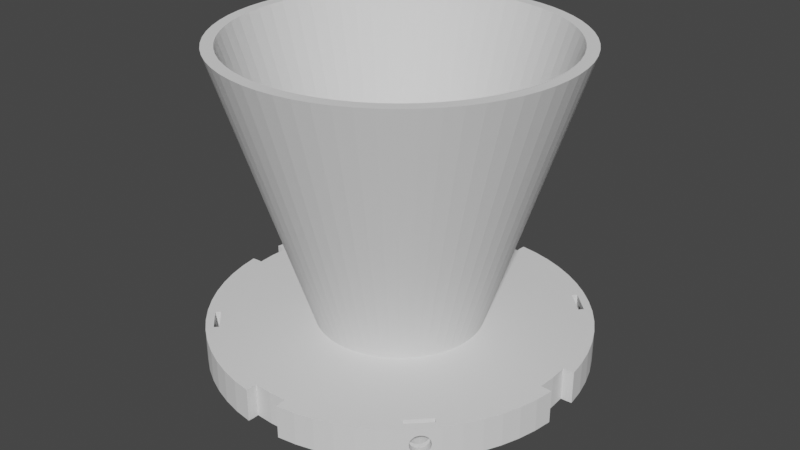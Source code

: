 # Source: ParachuteHolder.blend  (saved by Blender 2.92.15; exported with 4.5.12 LTS)
import bpy
from mathutils import Matrix  # noqa: F401  (used for matrix-valued properties, if any)

bpy.ops.wm.read_factory_settings(use_empty=True)
scene = bpy.context.scene
scene.name = 'Scene'

# ---- collections
col_collection = bpy.data.collections.new('Collection'); scene.collection.children.link(col_collection)

# ---- world
world_world = bpy.data.worlds.new('World'); scene.world = world_world
world_world.use_nodes = True; world_world.node_tree.nodes.clear()
_N = world_world.node_tree.nodes; _L = world_world.node_tree.links
n0 = _N.new('ShaderNodeOutputWorld'); n0.name = 'World Output'; n0.location = (300, 300)
n1 = _N.new('ShaderNodeBackground'); n1.name = 'Background'; n1.location = (10, 300)
n1.inputs[0].default_value = (0.05088, 0.05088, 0.05088, 1.0)
_L.new(n1.outputs[0], n0.inputs[0])
n0.is_active_output = True
world_world.color = (0.05088, 0.05088, 0.05088)
world_world.use_sun_shadow = False
world_world.sun_shadow_jitter_overblur = 0.0

# ---- meshes
me_circle_005 = bpy.data.meshes.new('Circle.005')
me_circle_005.from_pydata([(0.5251, 0.5979, 0.0), (0.5258, 0.5972, -0.3414), (0.5279, 0.5952, -0.6697), (0.5313, 0.5918, -0.9722), (0.5358, 0.5873, -1.237), (0.5413, 0.5817, -1.455), (0.5476, 0.5755, -1.617), (0.5544, 0.5686, -1.716), (0.5615, 0.5615, -1.75), (0.5686, 0.5544, -1.716), (0.5755, 0.5476, -1.617), (0.5817, 0.5413, -1.455), (0.5873, 0.5358, -1.237), (0.5918, 0.5313, -0.9722), (0.5952, 0.5279, -0.6697), (0.5972, 0.5258, -0.3414), (0.5979, 0.5251, 5.702e-07), (0.5972, 0.5258, 0.3414), (0.5952, 0.5279, 0.6697), (0.5918, 0.5313, 0.9722), (0.5873, 0.5358, 1.237), (0.5817, 0.5413, 1.455), (0.5755, 0.5476, 1.617), (0.5686, 0.5544, 1.716), (0.5615, 0.5615, 1.75), (0.5544, 0.5686, 1.716), (0.5476, 0.5755, 1.617), (0.5413, 0.5817, 1.455), (0.5358, 0.5873, 1.237), (0.5313, 0.5918, 0.9722), (0.5279, 0.5952, 0.6697), (0.5258, 0.5972, 0.3414), (-0.5979, -0.5251, 0.0), (-0.5972, -0.5258, -0.3414), (-0.5952, -0.5279, -0.6697), (-0.5918, -0.5313, -0.9722), (-0.5873, -0.5358, -1.237), (-0.5817, -0.5413, -1.455), (-0.5755, -0.5476, -1.617), (-0.5686, -0.5544, -1.716), (-0.5615, -0.5615, -1.75), (-0.5544, -0.5686, -1.716), (-0.5476, -0.5755, -1.617), (-0.5413, -0.5817, -1.455), (-0.5358, -0.5873, -1.237), (-0.5313, -0.5918, -0.9722), (-0.5279, -0.5952, -0.6697), (-0.5258, -0.5972, -0.3414), (-0.5251, -0.5979, 5.702e-07), (-0.5258, -0.5972, 0.3414), (-0.5279, -0.5952, 0.6697), (-0.5313, -0.5918, 0.9722), (-0.5358, -0.5873, 1.237), (-0.5413, -0.5817, 1.455), (-0.5476, -0.5755, 1.617), (-0.5544, -0.5686, 1.716), (-0.5615, -0.5615, 1.75), (-0.5686, -0.5544, 1.716), (-0.5755, -0.5476, 1.617), (-0.5817, -0.5413, 1.455), (-0.5873, -0.5358, 1.237), (-0.5918, -0.5313, 0.9722), (-0.5952, -0.5279, 0.6697), (-0.5972, -0.5258, 0.3414), (0.5979, -0.5251, 0.0), (0.5972, -0.5258, -0.3414), (0.5952, -0.5279, -0.6697), (0.5918, -0.5313, -0.9722), (0.5873, -0.5358, -1.237), (0.5817, -0.5413, -1.455), (0.5755, -0.5476, -1.617), (0.5686, -0.5544, -1.716), (0.5615, -0.5615, -1.75), (0.5544, -0.5686, -1.716), (0.5476, -0.5755, -1.617), (0.5413, -0.5817, -1.455), (0.5358, -0.5873, -1.237), (0.5313, -0.5918, -0.9722), (0.5279, -0.5952, -0.6697), (0.5258, -0.5972, -0.3414), (0.5251, -0.5979, 5.702e-07), (0.5258, -0.5972, 0.3414), (0.5279, -0.5952, 0.6697), (0.5313, -0.5918, 0.9722), (0.5358, -0.5873, 1.237), (0.5413, -0.5817, 1.455), (0.5476, -0.5755, 1.617), (0.5544, -0.5686, 1.716), (0.5615, -0.5615, 1.75), (0.5686, -0.5544, 1.716), (0.5755, -0.5476, 1.617), (0.5817, -0.5413, 1.455), (0.5873, -0.5358, 1.237), (0.5918, -0.5313, 0.9722), (0.5952, -0.5279, 0.6697), (0.5972, -0.5258, 0.3414), (-0.5251, 0.5979, 0.0), (-0.5258, 0.5972, -0.3414), (-0.5279, 0.5952, -0.6697), (-0.5313, 0.5918, -0.9722), (-0.5358, 0.5873, -1.237), (-0.5413, 0.5817, -1.455), (-0.5476, 0.5755, -1.617), (-0.5544, 0.5686, -1.716), (-0.5615, 0.5615, -1.75), (-0.5686, 0.5544, -1.716), (-0.5755, 0.5476, -1.617), (-0.5817, 0.5413, -1.455), (-0.5873, 0.5358, -1.237), (-0.5918, 0.5313, -0.9722), (-0.5952, 0.5279, -0.6697), (-0.5972, 0.5258, -0.3414), (-0.5979, 0.5251, 5.702e-07), (-0.5972, 0.5258, 0.3414), (-0.5952, 0.5279, 0.6697), (-0.5918, 0.5313, 0.9722), (-0.5873, 0.5358, 1.237), (-0.5817, 0.5413, 1.455), (-0.5755, 0.5476, 1.617), (-0.5686, 0.5544, 1.716), (-0.5615, 0.5615, 1.75), (-0.5544, 0.5686, 1.716), (-0.5476, 0.5755, 1.617), (-0.5413, 0.5817, 1.455), (-0.5358, 0.5873, 1.237), (-0.5313, 0.5918, 0.9722), (-0.5279, 0.5952, 0.6697), (-0.5258, 0.5972, 0.3414), (-0.09802, 0.9952, -3.0), (-0.1951, 0.9808, -3.0), (-0.2903, 0.9569, -3.0), (-0.3827, 0.9239, -3.0), (-0.4714, 0.8819, -3.0), (-0.5556, 0.8315, -3.0), (-0.6344, 0.773, -3.0), (-0.7071, 0.7071, -3.0), (-0.773, 0.6344, -3.0), (-0.8315, 0.5556, -3.0), (-0.8819, 0.4714, -3.0), (-0.9239, 0.3827, -3.0), (-0.9569, 0.2903, -3.0), (-0.9808, 0.1951, -3.0), (-0.9952, -0.09802, -3.0), (-0.9808, -0.1951, -3.0), (-0.9569, -0.2903, -3.0), (-0.9239, -0.3827, -3.0), (-0.8819, -0.4714, -3.0), (-0.8315, -0.5556, -3.0), (-0.773, -0.6344, -3.0), (-0.7071, -0.7071, -3.0), (-0.6344, -0.773, -3.0), (-0.5556, -0.8315, -3.0), (-0.4714, -0.8819, -3.0), (-0.3827, -0.9239, -3.0), (-0.2903, -0.9569, -3.0), (-0.1951, -0.9808, -3.0), (0.1951, -0.9808, -3.0), (0.2903, -0.9569, -3.0), (0.3827, -0.9239, -3.0), (0.4714, -0.8819, -3.0), (0.5556, -0.8315, -3.0), (0.6344, -0.773, -3.0), (0.7071, -0.7071, -3.0), (0.773, -0.6344, -3.0), (0.8315, -0.5556, -3.0), (0.8819, -0.4714, -3.0), (0.9239, -0.3827, -3.0), (0.9569, -0.2903, -3.0), (0.9808, -0.1951, -3.0), (0.9952, -0.09802, -3.0), (0.9808, 0.1951, -3.0), (0.9569, 0.2903, -3.0), (0.9239, 0.3827, -3.0), (0.8819, 0.4714, -3.0), (0.8315, 0.5556, -3.0), (0.773, 0.6344, -3.0), (0.7071, 0.7071, -3.0), (0.6344, 0.773, -3.0), (0.5556, 0.8315, -3.0), (0.4714, 0.8819, -3.0), (0.3827, 0.9239, -3.0), (0.2903, 0.9569, -3.0), (0.1951, 0.9808, -3.0), (0.09802, 0.9952, -3.0), (-0.09802, 0.9952, 3.0), (-0.1951, 0.9808, 3.0), (-0.2903, 0.9569, 3.0), (-0.3827, 0.9239, 3.0), (-0.4714, 0.8819, 3.0), (-0.5556, 0.8315, 3.0), (-0.6344, 0.773, 3.0), (-0.7071, 0.7071, 3.0), (-0.773, 0.6344, 3.0), (-0.8315, 0.5556, 3.0), (-0.8819, 0.4714, 3.0), (-0.9239, 0.3827, 3.0), (-0.9569, 0.2903, 3.0), (-0.9808, 0.1951, 3.0), (-0.9952, -0.09802, 3.0), (-0.9808, -0.1951, 3.0), (-0.9569, -0.2903, 3.0), (-0.9239, -0.3827, 3.0), (-0.8819, -0.4714, 3.0), (-0.8315, -0.5556, 3.0), (-0.773, -0.6344, 3.0), (-0.7071, -0.7071, 3.0), (-0.6344, -0.773, 3.0), (-0.5556, -0.8315, 3.0), (-0.4714, -0.8819, 3.0), (-0.3827, -0.9239, 3.0), (-0.2903, -0.9569, 3.0), (-0.1951, -0.9808, 3.0), (0.1951, -0.9808, 3.0), (0.2903, -0.9569, 3.0), (0.3827, -0.9239, 3.0), (0.4714, -0.8819, 3.0), (0.5556, -0.8315, 3.0), (0.6344, -0.773, 3.0), (0.7071, -0.7071, 3.0), (0.773, -0.6344, 3.0), (0.8315, -0.5556, 3.0), (0.8819, -0.4714, 3.0), (0.9239, -0.3827, 3.0), (0.9569, -0.2903, 3.0), (0.9808, -0.1951, 3.0), (0.9952, -0.09802, 3.0), (0.9808, 0.1951, 3.0), (0.9569, 0.2903, 3.0), (0.9239, 0.3827, 3.0), (0.8819, 0.4714, 3.0), (0.8315, 0.5556, 3.0), (0.773, 0.6344, 3.0), (0.7071, 0.7071, 3.0), (0.6344, 0.773, 3.0), (0.5556, 0.8315, 3.0), (0.4714, 0.8819, 3.0), (0.3827, 0.9239, 3.0), (0.2903, 0.9569, 3.0), (0.1951, 0.9808, 3.0), (0.09802, 0.9952, 3.0), (-0.6689, 0.7417, 0.0), (-0.7359, 0.6754, 0.9722), (-0.6697, 0.741, -0.3414), (-0.7316, 0.6801, 1.237), (-0.6718, 0.7391, -0.6697), (-0.7263, 0.6859, 1.455), (-0.6754, 0.7359, -0.9722), (-0.7204, 0.6925, 1.617), (-0.6801, 0.7316, -1.237), (-0.7139, 0.6997, 1.716), (-0.6859, 0.7263, -1.455), (-0.7071, 0.7071, 1.75), (-0.7071, 0.7071, 1.75), (-0.6925, 0.7204, -1.617), (-0.6997, 0.7139, 1.716), (-0.6997, 0.7139, -1.716), (-0.6925, 0.7204, 1.617), (-0.7071, 0.7071, -1.75), (-0.6859, 0.7263, 1.455), (-0.7071, 0.7071, -1.75), (-0.7139, 0.6997, -1.716), (-0.6801, 0.7316, 1.237), (-0.7204, 0.6925, -1.617), (-0.6754, 0.7359, 0.9722), (-0.7263, 0.6859, -1.455), (-0.6718, 0.7391, 0.6697), (-0.7316, 0.6801, -1.237), (-0.6697, 0.741, 0.3414), (-0.7359, 0.6754, -0.9722), (-0.7391, 0.6718, -0.6697), (-0.741, 0.6697, -0.3414), (-0.7417, 0.6689, 5.702e-07), (-0.741, 0.6697, 0.3414), (-0.7391, 0.6718, 0.6697), (0.6754, -0.7359, 0.9722), (0.7417, -0.6689, 0.0), (0.6801, -0.7316, 1.237), (0.741, -0.6697, -0.3414), (0.6859, -0.7263, 1.455), (0.7391, -0.6718, -0.6697), (0.7359, -0.6754, -0.9722), (0.6925, -0.7203, 1.617), (0.6997, -0.7139, 1.716), (0.7316, -0.6801, -1.237), (0.7071, -0.7071, 1.75), (0.7263, -0.6859, -1.455), (0.7071, -0.7071, 1.75), (0.7204, -0.6925, -1.617), (0.7139, -0.6997, 1.716), (0.7139, -0.6997, -1.716), (0.7204, -0.6925, 1.617), (0.7071, -0.7071, -1.75), (0.7071, -0.7071, -1.75), (0.7263, -0.6859, 1.455), (0.6997, -0.7139, -1.716), (0.7316, -0.6801, 1.237), (0.6925, -0.7203, -1.617), (0.7359, -0.6754, 0.9722), (0.6859, -0.7263, -1.455), (0.7391, -0.6718, 0.6697), (0.6801, -0.7316, -1.237), (0.741, -0.6697, 0.3414), (0.6754, -0.7359, -0.9722), (0.6718, -0.7391, -0.6697), (0.6697, -0.741, -0.3414), (0.6689, -0.7417, 5.702e-07), (0.6697, -0.741, 0.3414), (0.6718, -0.7391, 0.6697), (-0.7417, -0.6689, 0.0), (-0.6754, -0.7359, 0.9722), (-0.741, -0.6697, -0.3414), (-0.6801, -0.7316, 1.237), (-0.7391, -0.6718, -0.6697), (-0.6859, -0.7263, 1.455), (-0.7359, -0.6754, -0.9722), (-0.6925, -0.7204, 1.617), (-0.7316, -0.6801, -1.237), (-0.6997, -0.7139, 1.716), (-0.7263, -0.6859, -1.455), (-0.7071, -0.7071, 1.75), (-0.7071, -0.7071, 1.75), (-0.7204, -0.6925, -1.617), (-0.7139, -0.6997, 1.716), (-0.7139, -0.6997, -1.716), (-0.7204, -0.6925, 1.617), (-0.7071, -0.7071, -1.75), (-0.7071, -0.7071, -1.75), (-0.7263, -0.6859, 1.455), (-0.6997, -0.7139, -1.716), (-0.7316, -0.6801, 1.237), (-0.6925, -0.7204, -1.617), (-0.7359, -0.6754, 0.9722), (-0.6859, -0.7263, -1.455), (-0.7391, -0.6718, 0.6697), (-0.6801, -0.7316, -1.237), (-0.741, -0.6697, 0.3414), (-0.6754, -0.7359, -0.9722), (-0.6718, -0.7391, -0.6697), (-0.6697, -0.741, -0.3414), (-0.6689, -0.7417, 5.702e-07), (-0.6697, -0.741, 0.3414), (-0.6718, -0.7391, 0.6697), (0.7359, 0.6754, 0.9722), (0.6689, 0.7417, 0.0), (0.6697, 0.741, -0.3414), (0.7316, 0.6801, 1.237), (0.6718, 0.7391, -0.6697), (0.7263, 0.6859, 1.455), (0.6754, 0.7359, -0.9722), (0.7204, 0.6925, 1.617), (0.6801, 0.7316, -1.237), (0.7139, 0.6997, 1.716), (0.6859, 0.7263, -1.455), (0.7071, 0.7071, 1.75), (0.7071, 0.7071, 1.75), (0.6925, 0.7204, -1.617), (0.6997, 0.7139, 1.716), (0.6997, 0.7139, -1.716), (0.6925, 0.7204, 1.617), (0.7071, 0.7071, -1.75), (0.7071, 0.7071, -1.75), (0.6859, 0.7263, 1.455), (0.7139, 0.6997, -1.716), (0.7204, 0.6925, -1.617), (0.7263, 0.6859, -1.455), (0.7316, 0.6801, -1.237), (0.7359, 0.6754, -0.9722), (0.7391, 0.6718, -0.6697), (0.741, 0.6697, -0.3414), (0.7417, 0.6689, 5.702e-07), (0.741, 0.6697, 0.3414), (0.7391, 0.6718, 0.6697), (0.6801, 0.7316, 1.237), (0.6754, 0.7359, 0.9722), (0.6718, 0.7391, 0.6697), (0.6697, 0.741, 0.3414), (-0.6423, 0.7095, 0.6697), (-0.6423, 0.7095, -0.6697), (-0.7116, 0.6402, -0.3414), (-0.6908, 0.6194, -0.3414), (-0.6215, 0.6887, 0.6697), (-0.6215, 0.6887, -0.6697), (-0.6249, 0.6854, 0.9722), (-0.7123, 0.6395, 5.702e-07), (-0.6249, 0.6854, -0.9722), (-0.6456, 0.7062, 0.9722), (-0.6456, 0.7062, -0.9722), (-0.6915, 0.6187, 5.702e-07), (-0.6402, 0.7116, 0.3414), (-0.6194, 0.6908, 0.3414), (-0.6908, 0.6194, 0.3414), (-0.7116, 0.6402, 0.3414), (-0.6294, 0.6808, -1.237), (-0.6502, 0.7016, -1.237), (-0.7279, 0.6239, 3.0), (-0.7279, 0.6239, -3.0), (-0.7016, 0.6502, -1.237), (-0.7062, 0.6456, -0.9722), (-0.7095, 0.6423, -0.6697), (-0.7095, 0.6423, 0.6697), (-0.7062, 0.6456, 0.9722), (-0.7016, 0.6502, 1.237), (-0.6898, 0.662, 1.617), (-0.6395, 0.7123, 0.0), (-0.6961, 0.6557, 1.455), (-0.6759, 0.6759, -1.75), (-0.6577, 0.6941, -3.0), (-0.6688, 0.683, -1.716), (-0.6887, 0.6215, 0.6697), (-0.6187, 0.6915, 0.0), (-0.683, 0.6688, -1.716), (-0.6898, 0.662, -1.617), (-0.6961, 0.6557, -1.455), (-0.683, 0.6688, 1.716), (-0.6349, 0.6753, -1.455), (-0.6557, 0.6961, -1.455), (-0.6412, 0.669, -1.617), (-0.662, 0.6898, -1.617), (-0.6854, 0.6249, 0.9722), (-0.6889, 0.6629, 3.0), (-0.6808, 0.6294, 1.237), (-0.648, 0.6622, -1.716), (-0.6688, 0.683, 1.716), (-0.6759, 0.6759, 1.75), (-0.6753, 0.6349, 1.455), (-0.6557, 0.6961, 1.455), (-0.662, 0.6898, 1.617), (-0.6402, 0.7116, -0.3414), (-0.6239, 0.7279, -3.0), (-0.6239, 0.7279, 3.0), (-0.6502, 0.7016, 1.237), (-0.6551, 0.6551, -1.75), (-0.669, 0.6412, 1.617), (-0.6622, 0.648, -1.716), (-0.6031, 0.7071, -3.0), (-0.6031, 0.7071, 3.0), (-0.6622, 0.648, 1.716), (-0.669, 0.6412, -1.617), (-0.6551, 0.6551, 1.75), (-0.6733, 0.6369, -3.0), (-0.6349, 0.6753, 1.455), (-0.6412, 0.669, 1.617), (-0.648, 0.6622, 1.716), (-0.6194, 0.6908, -0.3414), (-0.6294, 0.6808, 1.237), (-0.6753, 0.6349, -1.455), (-0.6421, 0.6681, 3.0), (-0.6808, 0.6294, -1.237), (-0.6854, 0.6249, -0.9722), (-0.6887, 0.6215, -0.6697), (-0.7071, 0.6031, 3.0), (-0.7071, 0.6031, -3.0), (0.648, -0.6622, -1.716), (0.6688, -0.683, -1.716), (0.6412, -0.669, 1.617), (0.662, -0.6898, 1.617), (0.648, -0.6622, 1.716), (0.662, -0.6898, -1.617), (0.6688, -0.683, 1.716), (0.6412, -0.669, -1.617), (0.6551, -0.6551, 1.75), (0.6759, -0.6759, 1.75), (0.6187, -0.6915, 5.702e-07), (0.6031, -0.7071, 3.0), (0.6031, -0.7071, -3.0), (0.6557, -0.6961, -1.455), (0.6194, -0.6908, -0.3414), (0.6349, -0.6753, -1.455), (0.6194, -0.6908, 0.3414), (0.6294, -0.6808, -1.237), (0.6249, -0.6854, -0.9722), (0.6755, -0.6763, -3.0), (0.6215, -0.6887, -0.6697), (0.6544, -0.6558, -3.0), (0.7279, -0.6239, -3.0), (0.6215, -0.6887, 0.6697), (0.7071, -0.6031, -3.0), (0.6249, -0.6854, 0.9722), (0.6294, -0.6808, 1.237), (0.6349, -0.6753, 1.455), (0.6622, -0.648, -1.716), (0.6551, -0.6551, -1.75), (0.6239, -0.7279, -3.0), (0.6502, -0.7016, -1.237), (0.6622, -0.648, 1.716), (0.683, -0.6688, 1.716), (0.6762, -0.6756, 3.0), (0.6556, -0.6546, 3.0), (0.7279, -0.6239, 3.0), (0.7071, -0.6031, 3.0), (0.6456, -0.7062, -0.9722), (0.6239, -0.7279, 3.0), (0.6423, -0.7095, -0.6697), (0.669, -0.6412, 1.617), (0.6898, -0.662, 1.617), (0.6402, -0.7116, -0.3414), (0.6753, -0.6349, 1.455), (0.6961, -0.6557, 1.455), (0.6395, -0.7123, 5.702e-07), (0.669, -0.6412, -1.617), (0.6753, -0.6349, -1.455), (0.6854, -0.6249, -0.9722), (0.6908, -0.6194, -0.3414), (0.6915, -0.6187, 0.0), (0.6908, -0.6194, 0.3414), (0.6808, -0.6294, -1.237), (0.6887, -0.6215, -0.6697), (0.6887, -0.6215, 0.6697), (0.6854, -0.6249, 0.9722), (0.6808, -0.6294, 1.237), (0.7016, -0.6502, 1.237), (0.6402, -0.7116, 0.3414), (0.7062, -0.6456, 0.9722), (0.6423, -0.7095, 0.6697), (0.7095, -0.6423, 0.6697), (0.7116, -0.6402, 0.3414), (0.6456, -0.7062, 0.9722), (0.7123, -0.6395, 0.0), (0.6502, -0.7016, 1.237), (0.6759, -0.6759, -1.75), (0.683, -0.6688, -1.716), (0.6898, -0.662, -1.617), (0.6961, -0.6557, -1.455), (0.7116, -0.6402, -0.3414), (0.6557, -0.6961, 1.455), (0.7016, -0.6502, -1.237), (0.7062, -0.6456, -0.9722), (0.7095, -0.6423, -0.6697), (-0.6557, -0.6961, -1.455), (-0.6622, -0.648, 1.716), (-0.683, -0.6688, 1.716), (-0.6349, -0.6753, -1.455), (-0.6239, -0.7279, -3.0), (-0.6412, -0.669, -1.617), (-0.662, -0.6898, -1.617), (-0.6551, -0.6551, 1.75), (-0.6759, -0.6759, 1.75), (-0.7279, -0.6239, -3.0), (-0.6502, -0.7016, -1.237), (-0.6294, -0.6808, -1.237), (-0.6898, -0.662, 1.617), (-0.669, -0.6412, 1.617), (-0.7071, -0.6031, -3.0), (-0.6941, -0.6577, -3.0), (-0.6369, -0.6733, -3.0), (-0.6031, -0.7071, -3.0), (-0.683, -0.6688, -1.716), (-0.6759, -0.6759, -1.75), (-0.6688, -0.683, -1.716), (-0.6557, -0.6961, 1.455), (-0.662, -0.6898, 1.617), (-0.6688, -0.683, 1.716), (-0.6239, -0.7279, 3.0), (-0.6395, -0.7123, 5.702e-07), (-0.6456, -0.7062, -0.9722), (-0.6961, -0.6557, 1.455), (-0.6423, -0.7095, -0.6697), (-0.6249, -0.6854, -0.9722), (-0.6402, -0.7116, -0.3414), (-0.6753, -0.6349, 1.455), (-0.6402, -0.7116, 0.3414), (-0.6423, -0.7095, 0.6697), (-0.6456, -0.7062, 0.9722), (-0.6502, -0.7016, 1.237), (-0.7279, -0.6239, 3.0), (-0.7016, -0.6502, 1.237), (-0.6808, -0.6294, 1.237), (-0.6215, -0.6887, -0.6697), (-0.6629, -0.6889, 3.0), (-0.7071, -0.6031, 3.0), (-0.6031, -0.7071, 3.0), (-0.6681, -0.6421, 3.0), (-0.7062, -0.6456, 0.9722), (-0.6854, -0.6249, 0.9722), (-0.6194, -0.6908, -0.3414), (-0.7095, -0.6423, 0.6697), (-0.6887, -0.6215, 0.6697), (-0.6187, -0.6915, 5.702e-07), (-0.7123, -0.6395, 0.0), (-0.7116, -0.6402, -0.3414), (-0.7116, -0.6402, 0.3414), (-0.7095, -0.6423, -0.6697), (-0.7062, -0.6456, -0.9722), (-0.6908, -0.6194, 0.3414), (-0.6961, -0.6557, -1.455), (-0.6898, -0.662, -1.617), (-0.6194, -0.6908, 0.3414), (-0.7016, -0.6502, -1.237), (-0.6915, -0.6187, 0.0), (-0.6215, -0.6887, 0.6697), (-0.6249, -0.6854, 0.9722), (-0.6294, -0.6808, 1.237), (-0.6908, -0.6194, -0.3414), (-0.6808, -0.6294, -1.237), (-0.6854, -0.6249, -0.9722), (-0.6887, -0.6215, -0.6697), (-0.6551, -0.6551, -1.75), (-0.648, -0.6622, -1.716), (-0.6622, -0.648, -1.716), (-0.6349, -0.6753, 1.455), (-0.669, -0.6412, -1.617), (-0.6753, -0.6349, -1.455), (-0.6412, -0.669, 1.617), (-0.648, -0.6622, 1.716), (0.6898, 0.662, -1.617), (0.669, 0.6412, -1.617), (0.6622, 0.648, 1.716), (0.683, 0.6688, 1.716), (0.6961, 0.6557, -1.455), (0.6753, 0.6349, -1.455), (0.6551, 0.6551, 1.75), (0.6759, 0.6759, 1.75), (0.6031, 0.7071, -3.0), (0.6239, 0.7279, -3.0), (0.7279, 0.6239, -3.0), (0.648, 0.6622, 1.716), (0.6688, 0.683, 1.716), (0.648, 0.6622, -1.716), (0.6369, 0.6733, -3.0), (0.6551, 0.6551, -1.75), (0.6753, 0.6349, 1.455), (0.669, 0.6412, 1.617), (0.6622, 0.648, -1.716), (0.7016, 0.6502, -1.237), (0.6808, 0.6294, -1.237), (0.7071, 0.6031, -3.0), (0.7071, 0.6031, 3.0), (0.6915, 0.6187, 5.702e-07), (0.6908, 0.6194, -0.3414), (0.6908, 0.6194, 0.3414), (0.6941, 0.6577, -3.0), (0.6854, 0.6249, -0.9722), (0.6887, 0.6215, -0.6697), (0.6887, 0.6215, 0.6697), (0.6854, 0.6249, 0.9722), (0.6808, 0.6294, 1.237), (0.662, 0.6898, 1.617), (0.7279, 0.6239, 3.0), (0.6412, 0.669, 1.617), (0.7062, 0.6456, -0.9722), (0.6681, 0.6421, 3.0), (0.6031, 0.7071, 3.0), (0.6239, 0.7279, 3.0), (0.6557, 0.6961, 1.455), (0.6349, 0.6753, 1.455), (0.7095, 0.6423, -0.6697), (0.6629, 0.6889, 3.0), (0.6502, 0.7016, 1.237), (0.6294, 0.6808, 1.237), (0.7116, 0.6402, -0.3414), (0.6456, 0.7062, 0.9722), (0.6249, 0.6854, 0.9722), (0.6187, 0.6915, 0.0), (0.6194, 0.6908, 0.3414), (0.6249, 0.6854, -0.9722), (0.6215, 0.6887, -0.6697), (0.6194, 0.6908, -0.3414), (0.6215, 0.6887, 0.6697), (0.6349, 0.6753, -1.455), (0.7123, 0.6395, 5.702e-07), (0.6412, 0.669, -1.617), (0.6423, 0.7095, 0.6697), (0.6294, 0.6808, -1.237), (0.7116, 0.6402, 0.3414), (0.6402, 0.7116, 0.3414), (0.6395, 0.7123, 0.0), (0.7095, 0.6423, 0.6697), (0.7062, 0.6456, 0.9722), (0.7016, 0.6502, 1.237), (0.6402, 0.7116, -0.3414), (0.6502, 0.7016, -1.237), (0.6456, 0.7062, -0.9722), (0.6423, 0.7095, -0.6697), (0.6961, 0.6557, 1.455), (0.683, 0.6688, -1.716), (0.6759, 0.6759, -1.75), (0.6688, 0.683, -1.716), (0.662, 0.6898, -1.617), (0.6557, 0.6961, -1.455), (0.6898, 0.662, 1.617), (-0.9659, 0.09513, -3.0), (-0.9952, -0.09802, -3.0), (0.09514, -0.9659, -3.0), (0.09514, -0.9659, 3.0), (0.09802, 0.9952, -3.0), (0.09802, 0.9952, 3.0), (0.09513, 0.9659, -3.0), (-0.9952, -0.09802, 3.0), (0.09513, 0.9659, 3.0), (-0.9952, 0.09802, -3.0), (0.09514, -0.9365, -3.0), (0.09514, -0.9365, 3.0), (0.9952, -0.09802, -3.0), (-0.9659, -0.09513, -3.0), (-0.9952, 0.09802, 3.0), (-0.9659, 0.09513, 3.0), (-0.9412, 2.624e-07, -3.0), (-0.9412, 2.624e-07, 3.0), (0.9952, -0.09802, 3.0), (-0.9365, -0.09513, -3.0), (-0.9365, -0.09513, 3.0), (0.9952, 0.09802, -3.0), (-0.9365, 0.09513, -3.0), (-0.09802, -0.9952, -3.0), (-0.09802, -0.9952, 3.0), (-0.09513, -0.9659, 3.0), (0.9952, 0.09802, 3.0), (-0.09513, -0.9659, -3.0), (-0.9365, 0.09513, 3.0), (0.09802, -0.9952, -3.0), (-0.09802, 0.9952, -3.0), (-0.09802, 0.9952, 3.0), (0.09802, -0.9952, 3.0), (0.9659, 0.09513, -3.0), (-0.09513, -0.9365, -3.0), (-1.637e-07, -0.9412, -3.0), (0.9659, 0.09513, 3.0), (0.09513, 0.9365, -3.0), (0.09513, 0.9365, 3.0), (7.641e-07, 0.9412, -3.0), (7.641e-07, 0.9412, 3.0), (0.9659, -0.09513, 3.0), (0.9659, -0.09513, -3.0), (0.9365, 0.09513, -3.0), (0.9365, 0.09513, 3.0), (-0.09513, 0.9365, -3.0), (-0.09513, 0.9365, 3.0), (0.9365, -0.09513, -3.0), (0.9365, -0.09513, 3.0), (0.9412, 5.451e-07, 3.0), (0.9412, 5.451e-07, -3.0), (-0.9659, -0.09513, 3.0), (-0.09513, 0.9659, -3.0), (-0.09513, 0.9659, 3.0), (-0.09513, -0.9365, 3.0), (-1.637e-07, -0.9412, 3.0)], [], [(178, 179, 235, 234), (133, 134, 190, 189), (179, 180, 236, 235), (180, 181, 237, 236), (156, 157, 213, 212), (181, 182, 238, 237), (157, 158, 214, 213), (136, 137, 193, 192), (182, 183, 239, 238), (158, 159, 215, 214), (137, 138, 194, 193), (159, 160, 216, 215), (138, 139, 195, 194), (160, 161, 217, 216), (139, 140, 196, 195), (140, 141, 197, 196), (163, 164, 220, 219), (164, 165, 221, 220), (165, 166, 222, 221), (142, 143, 199, 198), (166, 167, 223, 222), (143, 144, 200, 199), (167, 168, 224, 223), (144, 145, 201, 200), (168, 169, 225, 224), (145, 146, 202, 201), (146, 147, 203, 202), (147, 148, 204, 203), (170, 171, 227, 226), (171, 172, 228, 227), (150, 151, 207, 206), (172, 173, 229, 228), (151, 152, 208, 207), (173, 174, 230, 229), (152, 153, 209, 208), (128, 129, 185, 184), (174, 175, 231, 230), (153, 154, 210, 209), (129, 130, 186, 185), (154, 155, 211, 210), (130, 131, 187, 186), (131, 132, 188, 187), (177, 178, 234, 233), (132, 133, 189, 188), (96, 97, 98, 99, 100, 101, 102, 103, 104, 105, 106, 107, 108, 109, 110, 111, 112, 113, 114, 115, 116, 117, 118, 119, 120, 121, 122, 123, 124, 125, 126, 127), (252, 251, 191, 190, 134, 135, 259, 257, 255, 253, 250, 248, 246, 244, 242, 240, 267, 265, 263, 261, 258, 256, 254), (135, 136, 192, 191, 251, 249, 247, 245, 243, 241, 273, 272, 271, 270, 269, 268, 266, 264, 262, 260, 259), (71, 70, 69, 68, 67, 66, 65, 64, 95, 94, 93, 92, 91, 90, 89, 88, 87, 86, 85, 84, 83, 82, 81, 80, 79, 78, 77, 76, 75, 74, 73, 72), (286, 218, 217, 161, 162, 292, 291, 294, 296, 298, 300, 302, 303, 304, 305, 306, 307, 274, 276, 278, 281, 282, 284), (292, 162, 163, 219, 218, 286, 288, 290, 293, 295, 297, 299, 301, 275, 277, 279, 280, 283, 285, 287, 289), (32, 33, 34, 35, 36, 37, 38, 39, 40, 41, 42, 43, 44, 45, 46, 47, 48, 49, 50, 51, 52, 53, 54, 55, 56, 57, 58, 59, 60, 61, 62, 63), (319, 320, 205, 204, 148, 149, 325, 323, 321, 318, 316, 314, 312, 310, 308, 335, 333, 331, 329, 327, 324, 322), (325, 149, 150, 206, 205, 320, 317, 315, 313, 311, 309, 341, 340, 339, 338, 337, 336, 334, 332, 330, 328, 326), (7, 6, 5, 4, 3, 2, 1, 0, 31, 30, 29, 28, 27, 26, 25, 24, 23, 22, 21, 20, 19, 18, 17, 16, 15, 14, 13, 12, 11, 10, 9, 8), (354, 232, 231, 175, 176, 360, 362, 363, 364, 365, 366, 367, 368, 369, 370, 371, 342, 345, 347, 349, 351), (176, 177, 233, 232, 354, 353, 356, 358, 361, 372, 373, 374, 375, 343, 344, 346, 348, 350, 352, 355, 357, 359, 360), (419, 394, 395, 406, 405, 410, 411, 412, 396, 397, 398, 378, 383, 391, 399, 400, 401, 404, 402, 413, 423), (419, 423, 422, 426, 425, 430, 385, 376, 388, 403, 427, 377, 386, 393, 415, 417, 407, 405, 406, 428, 429), (429, 428, 434, 435), (431, 421, 416, 414, 392, 384, 381, 443, 409, 389, 380, 382, 444, 440, 441, 442, 438, 446, 435, 434, 439), (438, 436, 432, 424, 420, 418, 408, 390, 387, 379, 449, 448, 447, 445, 437, 433, 431, 439, 451, 450, 446), (451, 395, 394, 450), (134, 133, 428, 406, 395, 137, 136, 135), (191, 192, 193, 194, 195, 450, 394, 419), (240, 242, 427, 403), (97, 96, 409, 443), (242, 244, 377, 427), (98, 97, 443, 381), (244, 246, 386, 377), (99, 98, 381, 384), (246, 248, 393, 386), (100, 99, 384, 392), (248, 250, 415, 393), (101, 100, 392, 414), (102, 101, 414, 416), (250, 253, 417, 415), (253, 255, 407, 417), (103, 102, 416, 421), (255, 257, 405, 407), (104, 103, 421, 431), (433, 105, 104, 431), (405, 257, 259, 260, 410), (437, 106, 105, 433), (260, 262, 411, 410), (445, 107, 106, 437), (411, 262, 264, 412), (447, 108, 107, 445), (412, 264, 266, 396), (448, 109, 108, 447), (396, 266, 268, 397), (449, 110, 109, 448), (397, 268, 269, 398), (379, 111, 110, 449), (398, 269, 270, 378), (387, 112, 111, 379), (378, 270, 271, 383), (271, 272, 391, 383), (113, 112, 387, 390), (272, 273, 399, 391), (114, 113, 390, 408), (273, 241, 400, 399), (115, 114, 408, 418), (241, 243, 401, 400), (116, 115, 418, 420), (243, 245, 404, 401), (117, 116, 420, 424), (245, 247, 402, 404), (118, 117, 424, 432), (247, 249, 413, 402), (119, 118, 432, 436), (120, 119, 436, 438), (249, 251, 252, 423, 413), (252, 254, 422, 423), (121, 120, 438, 442), (441, 122, 121, 442), (422, 254, 256, 426), (440, 123, 122, 441), (426, 256, 258, 425), (444, 124, 123, 440), (425, 258, 261, 430), (382, 125, 124, 444), (430, 261, 263, 385), (380, 126, 125, 382), (385, 263, 265, 376), (389, 127, 126, 380), (376, 265, 267, 388), (409, 96, 127, 389), (388, 267, 240, 403), (481, 473, 476, 489, 487, 460, 484, 493, 496, 509, 508, 507, 504, 503, 502, 506, 501, 505, 500, 499, 480), (481, 452, 459, 467, 469, 470, 472, 466, 462, 468, 475, 477, 478, 479, 454, 456, 460, 487, 463, 464, 473), (489, 476, 474, 488), (471, 482, 491, 486, 461, 458, 455, 524, 518, 516, 513, 511, 498, 495, 492, 490, 483, 465, 457, 453, 519), (485, 461, 486, 488, 474, 471, 519, 520, 521, 522, 525, 526, 527, 523, 517, 515, 514, 512, 510, 497, 494), (482, 464, 463, 491), (64, 65, 502, 503), (523, 277, 275, 517), (65, 66, 506, 502), (527, 279, 277, 523), (66, 67, 501, 506), (526, 280, 279, 527), (67, 68, 505, 501), (525, 283, 280, 526), (68, 69, 500, 505), (522, 285, 283, 525), (69, 70, 499, 500), (521, 287, 285, 522), (70, 71, 480, 499), (520, 289, 287, 521), (71, 72, 481, 480), (519, 291, 292, 289, 520), (481, 72, 73, 452), (453, 294, 291, 519), (452, 73, 74, 459), (457, 296, 294, 453), (459, 74, 75, 467), (465, 298, 296, 457), (467, 75, 76, 469), (483, 300, 298, 465), (469, 76, 77, 470), (490, 302, 300, 483), (470, 77, 78, 472), (492, 303, 302, 490), (472, 78, 79, 466), (495, 304, 303, 492), (466, 79, 80, 462), (498, 305, 304, 495), (80, 81, 468, 462), (511, 306, 305, 498), (81, 82, 475, 468), (513, 307, 306, 511), (82, 83, 477, 475), (516, 274, 307, 513), (83, 84, 478, 477), (518, 276, 274, 516), (84, 85, 479, 478), (524, 278, 276, 518), (85, 86, 454, 479), (455, 281, 278, 524), (86, 87, 456, 454), (458, 282, 281, 455), (282, 458, 461, 284), (88, 460, 456, 87), (460, 88, 89, 484), (485, 288, 286, 284, 461), (484, 89, 90, 493), (494, 290, 288, 485), (493, 90, 91, 496), (497, 293, 290, 494), (496, 91, 92, 509), (510, 295, 293, 497), (509, 92, 93, 508), (512, 297, 295, 510), (508, 93, 94, 507), (514, 299, 297, 512), (507, 94, 95, 504), (515, 301, 299, 514), (504, 95, 64, 503), (517, 275, 301, 515), (471, 162, 161, 482), (217, 218, 486, 491), (547, 543, 537, 564, 568, 536, 530, 540, 555, 565, 572, 575, 580, 578, 579, 581, 582, 587, 584, 585, 546), (536, 568, 552, 532, 543, 547, 548, 534, 528, 538, 554, 556, 558, 553, 560, 561, 562, 563, 549, 550, 551), (564, 537, 542, 569), (566, 559, 541, 529, 535, 571, 569, 542, 544, 596, 598, 600, 601, 593, 594, 595, 592, 588, 583, 576, 573), (571, 535, 603, 602, 599, 591, 590, 589, 586, 577, 574, 567, 557, 539, 531, 533, 597, 596, 544, 545, 570), (545, 532, 552, 570), (592, 33, 32, 588), (578, 308, 310, 579), (595, 34, 33, 592), (579, 310, 312, 581), (594, 35, 34, 595), (581, 312, 314, 582), (593, 36, 35, 594), (582, 314, 316, 587), (601, 37, 36, 593), (587, 316, 318, 584), (600, 38, 37, 601), (584, 318, 321, 585), (598, 39, 38, 600), (585, 321, 323, 546), (546, 323, 325, 326, 547), (596, 40, 39, 598), (40, 596, 597, 41), (328, 548, 547, 326), (533, 42, 41, 597), (548, 328, 330, 534), (531, 43, 42, 533), (330, 332, 528, 534), (539, 44, 43, 531), (332, 334, 538, 528), (557, 45, 44, 539), (334, 336, 554, 538), (567, 46, 45, 557), (336, 337, 556, 554), (574, 47, 46, 567), (337, 338, 558, 556), (577, 48, 47, 574), (338, 339, 553, 558), (586, 49, 48, 577), (553, 339, 340, 560), (589, 50, 49, 586), (560, 340, 341, 561), (590, 51, 50, 589), (561, 341, 309, 562), (591, 52, 51, 590), (562, 309, 311, 563), (599, 53, 52, 591), (563, 311, 313, 549), (602, 54, 53, 599), (549, 313, 315, 550), (603, 55, 54, 602), (550, 315, 317, 551), (535, 56, 55, 603), (551, 317, 320, 319, 536), (57, 56, 535, 529), (319, 322, 530, 536), (541, 58, 57, 529), (322, 324, 540, 530), (559, 59, 58, 541), (324, 327, 555, 540), (566, 60, 59, 559), (327, 329, 565, 555), (573, 61, 60, 566), (329, 331, 572, 565), (576, 62, 61, 573), (331, 333, 575, 572), (583, 63, 62, 576), (333, 335, 580, 575), (588, 32, 63, 583), (335, 308, 578, 580), (532, 150, 149, 148, 537, 543), (564, 204, 205, 206, 552, 568), (619, 622, 605, 609, 624, 631, 632, 628, 627, 629, 633, 634, 635, 620, 621, 606, 610, 640, 626, 625, 618), (610, 615, 638, 644, 648, 651, 657, 653, 652, 656, 655, 654, 662, 658, 660, 617, 619, 618, 612, 641, 640), (641, 612, 613, 642), (630, 614, 637, 646, 611, 607, 679, 673, 668, 667, 666, 663, 659, 649, 645, 639, 623, 608, 604, 674, 675), (636, 616, 611, 646, 642, 613, 630, 675, 676, 677, 678, 670, 671, 672, 669, 665, 664, 661, 650, 647, 643), (614, 625, 626, 637), (652, 0, 1, 656), (669, 344, 343, 665), (656, 1, 2, 655), (672, 346, 344, 669), (655, 2, 3, 654), (671, 348, 346, 672), (654, 3, 4, 662), (670, 350, 348, 671), (662, 4, 5, 658), (678, 352, 350, 670), (658, 5, 6, 660), (677, 355, 352, 678), (660, 6, 7, 617), (676, 357, 355, 677), (7, 8, 619, 617), (359, 357, 676, 675), (362, 360, 359, 675, 674), (8, 9, 622, 619), (9, 10, 605, 622), (363, 362, 674, 604), (364, 363, 604, 608), (10, 11, 609, 605), (11, 12, 624, 609), (365, 364, 608, 623), (12, 13, 631, 624), (366, 365, 623, 639), (13, 14, 632, 631), (367, 366, 639, 645), (14, 15, 628, 632), (368, 367, 645, 649), (15, 16, 627, 628), (369, 368, 649, 659), (627, 16, 17, 629), (663, 370, 369, 659), (629, 17, 18, 633), (666, 371, 370, 663), (633, 18, 19, 634), (667, 342, 371, 666), (634, 19, 20, 635), (668, 345, 342, 667), (635, 20, 21, 620), (673, 347, 345, 668), (620, 21, 22, 621), (679, 349, 347, 673), (621, 22, 23, 606), (607, 351, 349, 679), (606, 23, 24, 610), (611, 353, 354, 351, 607), (24, 25, 615, 610), (616, 356, 353, 611), (25, 26, 638, 615), (358, 356, 616, 636), (26, 27, 644, 638), (361, 358, 636, 643), (27, 28, 648, 644), (372, 361, 643, 647), (28, 29, 651, 648), (373, 372, 647, 650), (29, 30, 657, 651), (374, 373, 650, 661), (30, 31, 653, 657), (375, 374, 661, 664), (31, 0, 652, 653), (343, 375, 664, 665), (177, 176, 175, 614, 630, 613), (637, 231, 232, 233, 642, 646), (684, 686, 688, 685), (680, 695, 694, 689), (707, 705, 704, 703), (683, 682, 709, 712), (701, 706, 716, 713), (724, 723, 713, 716), (721, 722, 727, 728), (699, 693, 731, 700), (726, 725, 732, 733), (692, 722, 721, 698), (687, 731, 693, 681), (710, 711, 733, 732), (735, 715, 690, 691), (734, 714, 715, 735), (714, 734, 705, 707), (682, 683, 691, 690), (696, 699, 700, 697), (702, 696, 697, 708), (695, 680, 702, 708), (717, 719, 720, 718), (720, 719, 725, 726), (686, 717, 718, 688), (730, 729, 728, 727), (729, 730, 723, 724), (709, 156, 212, 712), (685, 239, 183, 684), (694, 197, 141, 689), (142, 198, 687, 681), (225, 169, 692, 698), (701, 170, 226, 706), (128, 184, 711, 710), (211, 155, 703, 704), (169, 168, 167, 166, 165, 164, 163, 162, 471, 474, 476, 473, 464, 482, 161, 160, 159, 158, 157, 156, 709, 682, 690, 715, 714, 707, 703, 155, 154, 153, 152, 151, 150, 532, 545, 544, 542, 537, 148, 147, 146, 145, 144, 143, 142, 681, 693, 699, 696, 702, 680, 689, 141, 140, 139, 138, 137, 395, 451, 439, 434, 428, 133, 132, 131, 130, 129, 128, 710, 732, 725, 719, 717, 686, 684, 183, 182, 181, 180, 179, 178, 177, 613, 612, 618, 625, 614, 175, 174, 173, 172, 171, 170, 701, 713, 723, 730, 727, 722, 692), (711, 184, 185, 186, 187, 188, 189, 190, 191, 419, 429, 435, 446, 450, 195, 196, 197, 694, 695, 708, 697, 700, 731, 687, 198, 199, 200, 201, 202, 203, 204, 564, 569, 571, 570, 552, 206, 207, 208, 209, 210, 211, 704, 705, 734, 735, 691, 683, 712, 212, 213, 214, 215, 216, 217, 491, 463, 487, 489, 488, 486, 218, 219, 220, 221, 222, 223, 224, 225, 698, 721, 728, 729, 724, 716, 706, 226, 227, 228, 229, 230, 231, 637, 626, 640, 641, 642, 233, 234, 235, 236, 237, 238, 239, 685, 688, 718, 720, 726, 733)])
_uv = me_circle_005.uv_layers.new(name='UVMap')
_uv.uv.foreach_set('vector', [0.0, 0.0, 0.0, 0.0, 0.0, 0.0, 0.0, 0.0, 0.0, 0.0, 0.0, 0.0, 0.0, 0.0, 0.0, 0.0, 0.0, 0.0, 0.0, 0.0, 0.0, 0.0, 0.0, 0.0, 0.0, 0.0, 0.0, 0.0, 0.0, 0.0, 0.0, 0.0, 0.0, 0.0, 0.0, 0.0, 0.0, 0.0, 0.0, 0.0, 0.0, 0.0, 0.0, 0.0, 0.0, 0.0, 0.0, 0.0, 0.0, 0.0, 0.0, 0.0, 0.0, 0.0, 0.0, 0.0, 0.0, 0.0, 0.0, 0.0, 0.0, 0.0, 0.0, 0.0, 0.0, 0.0, 0.0, 0.0, 0.0, 0.0, 0.0, 0.0, 0.0, 0.0, 0.0, 0.0, 0.0, 0.0, 0.0, 0.0, 0.0, 0.0, 0.0, 0.0, 0.0, 0.0, 0.0, 0.0, 0.0, 0.0, 0.0, 0.0, 0.0, 0.0, 0.0, 0.0, 0.0, 0.0, 0.0, 0.0, 0.0, 0.0, 0.0, 0.0, 0.0, 0.0, 0.0, 0.0, 0.0, 0.0, 0.0, 0.0, 0.0, 0.0, 0.0, 0.0, 0.0, 0.0, 0.0, 0.0, 0.0, 0.0, 0.0, 0.0, 0.0, 0.0, 0.0, 0.0, 0.0, 0.0, 0.0, 0.0, 0.0, 0.0, 0.0, 0.0, 0.0, 0.0, 0.0, 0.0, 0.0, 0.0, 0.0, 0.0, 0.0, 0.0, 0.0, 0.0, 0.0, 0.0, 0.0, 0.0, 0.0, 0.0, 0.0, 0.0, 0.0, 0.0, 0.0, 0.0, 0.0, 0.0, 0.0, 0.0, 0.0, 0.0, 0.0, 0.0, 0.0, 0.0, 0.0, 0.0, 0.0, 0.0, 0.0, 0.0, 0.0, 0.0, 0.0, 0.0, 0.0, 0.0, 0.0, 0.0, 0.0, 0.0, 0.0, 0.0, 0.0, 0.0, 0.0, 0.0, 0.0, 0.0, 0.0, 0.0, 0.0, 0.0, 0.0, 0.0, 0.0, 0.0, 0.0, 0.0, 0.0, 0.0, 0.0, 0.0, 0.0, 0.0, 0.0, 0.0, 0.0, 0.0, 0.0, 0.0, 0.0, 0.0, 0.0, 0.0, 0.0, 0.0, 0.0, 0.0, 0.0, 0.0, 0.0, 0.0, 0.0, 0.0, 0.0, 0.0, 0.0, 0.0, 0.0, 0.0, 0.0, 0.0, 0.0, 0.0, 0.0, 0.0, 0.0, 0.0, 0.0, 0.0, 0.0, 0.0, 0.0, 0.0, 0.0, 0.0, 0.0, 0.0, 0.0, 0.0, 0.0, 0.0, 0.0, 0.0, 0.0, 0.0, 0.0, 0.0, 0.0, 0.0, 0.0, 0.0, 0.0, 0.0, 0.0, 0.0, 0.0, 0.0, 0.0, 0.0, 0.0, 0.0, 0.0, 0.0, 0.0, 0.0, 0.0, 0.0, 0.0, 0.0, 0.0, 0.0, 0.0, 0.0, 0.0, 0.0, 0.0, 0.0, 0.0, 0.0, 0.0, 0.0, 0.0, 0.0, 0.0, 0.0, 0.0, 0.0, 0.0, 0.0, 0.0, 0.0, 0.0, 0.0, 0.0, 0.0, 0.0, 0.0, 0.0, 0.0, 0.0, 0.0, 0.0, 0.0, 0.0, 0.0, 0.0, 0.0, 0.0, 0.0, 0.0, 0.0, 0.0, 0.0, 0.0, 0.0, 0.0, 0.0, 0.0, 0.0, 0.0, 0.0, 0.0, 0.0, 0.0, 0.0, 0.0, 0.0, 0.0, 0.0, 0.0, 0.0, 0.0, 0.0, 0.0, 0.0, 0.25, 0.49, 0.2968, 0.4854, 0.3418, 0.4717, 0.3833, 0.4496, 0.4197, 0.4197, 0.4496, 0.3833, 0.4717, 0.3418, 0.4854, 0.2968, 0.49, 0.25, 0.4854, 0.2032, 0.4717, 0.1582, 0.4496, 0.1167, 0.4197, 0.08029, 0.3833, 0.05045, 0.3418, 0.02827, 0.2968, 0.01461, 0.25, 0.01, 0.2032, 0.01461, 0.1582, 0.02827, 0.1167, 0.05045, 0.08029, 0.08029, 0.05045, 0.1167, 0.02827, 0.1582, 0.01461, 0.2032, 0.01, 0.25, 0.01461, 0.2968, 0.02827, 0.3418, 0.05045, 0.3833, 0.08029, 0.4197, 0.1167, 0.4496, 0.1582, 0.4717, 0.2032, 0.4854, 0.0, 0.0, 0.0, 0.0, 0.0, 0.0, 0.0, 0.0, 0.0, 0.0, 0.0, 0.0, 0.0, 0.0, 0.0, 0.0, 0.0, 0.0, 0.0, 0.0, 0.0, 0.0, 0.0, 0.0, 0.0, 0.0, 0.0, 0.0, 0.0, 0.0, 0.0, 0.0, 0.0, 0.0, 0.0, 0.0, 0.0, 0.0, 0.0, 0.0, 0.0, 0.0, 0.0, 0.0, 0.0, 0.0, 0.0, 0.0, 0.0, 0.0, 0.0, 0.0, 0.0, 0.0, 0.0, 0.0, 0.0, 0.0, 0.0, 0.0, 0.0, 0.0, 0.0, 0.0, 0.0, 0.0, 0.0, 0.0, 0.0, 0.0, 0.0, 0.0, 0.0, 0.0, 0.0, 0.0, 0.0, 0.0, 0.0, 0.0, 0.0, 0.0, 0.0, 0.0, 0.0, 0.0, 0.0, 0.0, 0.9854, 0.2968, 0.9717, 0.3418, 0.9496, 0.3833, 0.9197, 0.4197, 0.8833, 0.4496, 0.8418, 0.4717, 0.7968, 0.4854, 0.75, 0.49, 0.7032, 0.4854, 0.6582, 0.4717, 0.6167, 0.4496, 0.5803, 0.4197, 0.5504, 0.3833, 0.5283, 0.3418, 0.5146, 0.2968, 0.51, 0.25, 0.5146, 0.2032, 0.5283, 0.1582, 0.5504, 0.1167, 0.5803, 0.08029, 0.6167, 0.05045, 0.6582, 0.02827, 0.7032, 0.01461, 0.75, 0.01, 0.7968, 0.01461, 0.8418, 0.02827, 0.8833, 0.05045, 0.9197, 0.08029, 0.9496, 0.1167, 0.9717, 0.1582, 0.9854, 0.2032, 0.99, 0.25, 0.0, 0.0, 0.0, 0.0, 0.0, 0.0, 0.0, 0.0, 0.0, 0.0, 0.0, 0.0, 0.0, 0.0, 0.0, 0.0, 0.0, 0.0, 0.0, 0.0, 0.0, 0.0, 0.0, 0.0, 0.0, 0.0, 0.0, 0.0, 0.0, 0.0, 0.0, 0.0, 0.0, 0.0, 0.0, 0.0, 0.0, 0.0, 0.0, 0.0, 0.0, 0.0, 0.0, 0.0, 0.0, 0.0, 0.0, 0.0, 0.0, 0.0, 0.0, 0.0, 0.0, 0.0, 0.0, 0.0, 0.0, 0.0, 0.0, 0.0, 0.0, 0.0, 0.0, 0.0, 0.0, 0.0, 0.0, 0.0, 0.0, 0.0, 0.0, 0.0, 0.0, 0.0, 0.0, 0.0, 0.0, 0.0, 0.0, 0.0, 0.0, 0.0, 0.0, 0.0, 0.0, 0.0, 0.0, 0.0, 0.25, 0.49, 0.2968, 0.4854, 0.3418, 0.4717, 0.3833, 0.4496, 0.4197, 0.4197, 0.4496, 0.3833, 0.4717, 0.3418, 0.4854, 0.2968, 0.49, 0.25, 0.4854, 0.2032, 0.4717, 0.1582, 0.4496, 0.1167, 0.4197, 0.08029, 0.3833, 0.05045, 0.3418, 0.02827, 0.2968, 0.01461, 0.25, 0.01, 0.2032, 0.01461, 0.1582, 0.02827, 0.1167, 0.05045, 0.08029, 0.08029, 0.05045, 0.1167, 0.02827, 0.1582, 0.01461, 0.2032, 0.01, 0.25, 0.01461, 0.2968, 0.02827, 0.3418, 0.05045, 0.3833, 0.08029, 0.4197, 0.1167, 0.4496, 0.1582, 0.4717, 0.2032, 0.4854, 0.0, 0.0, 0.0, 0.0, 0.0, 0.0, 0.0, 0.0, 0.0, 0.0, 0.0, 0.0, 0.0, 0.0, 0.0, 0.0, 0.0, 0.0, 0.0, 0.0, 0.0, 0.0, 0.0, 0.0, 0.0, 0.0, 0.0, 0.0, 0.0, 0.0, 0.0, 0.0, 0.0, 0.0, 0.0, 0.0, 0.0, 0.0, 0.0, 0.0, 0.0, 0.0, 0.0, 0.0, 0.0, 0.0, 0.0, 0.0, 0.0, 0.0, 0.0, 0.0, 0.0, 0.0, 0.0, 0.0, 0.0, 0.0, 0.0, 0.0, 0.0, 0.0, 0.0, 0.0, 0.0, 0.0, 0.0, 0.0, 0.0, 0.0, 0.0, 0.0, 0.0, 0.0, 0.0, 0.0, 0.0, 0.0, 0.0, 0.0, 0.0, 0.0, 0.0, 0.0, 0.0, 0.0, 0.0, 0.0, 0.9854, 0.2968, 0.9717, 0.3418, 0.9496, 0.3833, 0.9197, 0.4197, 0.8833, 0.4496, 0.8418, 0.4717, 0.7968, 0.4854, 0.75, 0.49, 0.7032, 0.4854, 0.6582, 0.4717, 0.6167, 0.4496, 0.5803, 0.4197, 0.5504, 0.3833, 0.5283, 0.3418, 0.5146, 0.2968, 0.51, 0.25, 0.5146, 0.2032, 0.5283, 0.1582, 0.5504, 0.1167, 0.5803, 0.08029, 0.6167, 0.05045, 0.6582, 0.02827, 0.7032, 0.01461, 0.75, 0.01, 0.7968, 0.01461, 0.8418, 0.02827, 0.8833, 0.05045, 0.9197, 0.08029, 0.9496, 0.1167, 0.9717, 0.1582, 0.9854, 0.2032, 0.99, 0.25, 0.0, 0.0, 0.0, 0.0, 0.0, 0.0, 0.0, 0.0, 0.0, 0.0, 0.0, 0.0, 0.0, 0.0, 0.0, 0.0, 0.0, 0.0, 0.0, 0.0, 0.0, 0.0, 0.0, 0.0, 0.0, 0.0, 0.0, 0.0, 0.0, 0.0, 0.0, 0.0, 0.0, 0.0, 0.0, 0.0, 0.0, 0.0, 0.0, 0.0, 0.0, 0.0, 0.0, 0.0, 0.0, 0.0, 0.0, 0.0, 0.0, 0.0, 0.0, 0.0, 0.0, 0.0, 0.0, 0.0, 0.0, 0.0, 0.0, 0.0, 0.0, 0.0, 0.0, 0.0, 0.0, 0.0, 0.0, 0.0, 0.0, 0.0, 0.0, 0.0, 0.0, 0.0, 0.0, 0.0, 0.0, 0.0, 0.0, 0.0, 0.0, 0.0, 0.0, 0.0, 0.0, 0.0, 0.0, 0.0, 0.5312, 0.09377, 0.5312, 0.0, 0.4562, 0.0, 0.4562, 0.1688, 0.4719, 0.125, 0.4723, 0.1079, 0.4735, 0.09152, 0.4755, 0.07639, 0.4783, 0.06313, 0.4816, 0.05225, 0.4854, 0.04416, 0.4895, 0.03918, 0.4937, 0.0375, 0.498, 0.03918, 0.5021, 0.04416, 0.5059, 0.05225, 0.5092, 0.06313, 0.5119, 0.07639, 0.5139, 0.09152, 0.5152, 0.1079, 0.5156, 0.125, 0.5312, 0.09377, 0.5156, 0.125, 0.5152, 0.1421, 0.5139, 0.1585, 0.5119, 0.1736, 0.5092, 0.1869, 0.5059, 0.1978, 0.5021, 0.2058, 0.498, 0.2108, 0.4937, 0.2125, 0.4895, 0.2108, 0.4854, 0.2058, 0.4816, 0.1978, 0.4783, 0.1869, 0.4755, 0.1736, 0.4735, 0.1585, 0.4723, 0.1421, 0.4719, 0.125, 0.4562, 0.1688, 0.4562, 0.25, 0.5312, 0.25, 0.5312, 0.25, 0.4562, 0.25, 0.4562, 0.5, 0.5312, 0.5, 0.4719, 0.625, 0.4723, 0.6079, 0.4735, 0.5915, 0.4755, 0.5764, 0.4783, 0.5631, 0.4816, 0.5522, 0.4854, 0.5442, 0.4895, 0.5392, 0.4937, 0.5375, 0.498, 0.5392, 0.5021, 0.5442, 0.5059, 0.5522, 0.5092, 0.5631, 0.5119, 0.5764, 0.5139, 0.5915, 0.5152, 0.6079, 0.5156, 0.625, 0.5312, 0.5938, 0.5312, 0.5, 0.4562, 0.5, 0.4562, 0.6688, 0.5156, 0.625, 0.5152, 0.6421, 0.5139, 0.6585, 0.5119, 0.6736, 0.5092, 0.6869, 0.5059, 0.6978, 0.5021, 0.7058, 0.498, 0.7108, 0.4937, 0.7125, 0.4895, 0.7108, 0.4854, 0.7058, 0.4816, 0.6978, 0.4783, 0.6869, 0.4755, 0.6736, 0.4735, 0.6585, 0.4723, 0.6421, 0.4719, 0.625, 0.4562, 0.6688, 0.4562, 0.75, 0.5312, 0.75, 0.5312, 0.5938, 0.4562, 0.75, 0.4562, 1.0, 0.5312, 1.0, 0.5312, 0.75, 0.0, 0.0, 0.0, 0.0, 0.0, 0.0, 0.0, 0.0, 0.0, 0.0, 0.0, 0.0, 0.0, 0.0, 0.0, 0.0, 0.0, 0.0, 0.0, 0.0, 0.0, 0.0, 0.0, 0.0, 0.0, 0.0, 0.0, 0.0, 0.0, 0.0, 0.0, 0.0, 1.0, 0.7531, 0.9688, 0.753, 0.9688, 0.8036, 1.0, 0.8036, 0.9688, 1.0, 1.0, 1.0, 1.0, 0.8393, 0.9688, 0.8393, 0.9688, 0.753, 0.9375, 0.7528, 0.9375, 0.8036, 0.9688, 0.8036, 0.9375, 1.0, 0.9688, 1.0, 0.9688, 0.8393, 0.9375, 0.8393, 0.9375, 0.7528, 0.9062, 0.7526, 0.9062, 0.8036, 0.9375, 0.8036, 0.9062, 1.0, 0.9375, 1.0, 0.9375, 0.8393, 0.9062, 0.8393, 0.9062, 0.7526, 0.875, 0.7522, 0.875, 0.8036, 0.9062, 0.8036, 0.875, 1.0, 0.9062, 1.0, 0.9062, 0.8393, 0.875, 0.8393, 0.875, 0.7522, 0.8438, 0.7517, 0.8438, 0.8036, 0.875, 0.8036, 0.8438, 1.0, 0.875, 1.0, 0.875, 0.8393, 0.8438, 0.8393, 0.8125, 1.0, 0.8438, 1.0, 0.8438, 0.8393, 0.8125, 0.8393, 0.8438, 0.7517, 0.8125, 0.7512, 0.8125, 0.8036, 0.8438, 0.8036, 0.8125, 0.7512, 0.7812, 0.7506, 0.7812, 0.8036, 0.8125, 0.8036, 0.7812, 1.0, 0.8125, 1.0, 0.8125, 0.8393, 0.7812, 0.8393, 0.7812, 0.7506, 0.75, 0.75, 0.75, 0.8036, 0.7812, 0.8036, 0.75, 1.0, 0.7812, 1.0, 0.7812, 0.8393, 0.75, 0.8393, 0.7188, 0.8393, 0.7188, 1.0, 0.75, 1.0, 0.75, 0.8393, 0.75, 0.8036, 0.75, 0.75, 0.75, 0.75, 0.7188, 0.7506, 0.7188, 0.8036, 0.6875, 0.8393, 0.6875, 1.0, 0.7188, 1.0, 0.7188, 0.8393, 0.7188, 0.7506, 0.6875, 0.7512, 0.6875, 0.8036, 0.7188, 0.8036, 0.6562, 0.8393, 0.6562, 1.0, 0.6875, 1.0, 0.6875, 0.8393, 0.6875, 0.8036, 0.6875, 0.7512, 0.6562, 0.7517, 0.6562, 0.8036, 0.625, 0.8393, 0.625, 1.0, 0.6562, 1.0, 0.6562, 0.8393, 0.6562, 0.8036, 0.6562, 0.7517, 0.625, 0.7522, 0.625, 0.8036, 0.5938, 0.8393, 0.5938, 1.0, 0.625, 1.0, 0.625, 0.8393, 0.625, 0.8036, 0.625, 0.7522, 0.5938, 0.7526, 0.5938, 0.8036, 0.5625, 0.8393, 0.5625, 1.0, 0.5938, 1.0, 0.5938, 0.8393, 0.5938, 0.8036, 0.5938, 0.7526, 0.5625, 0.7528, 0.5625, 0.8036, 0.5312, 0.8393, 0.5312, 1.0, 0.5625, 1.0, 0.5625, 0.8393, 0.5625, 0.8036, 0.5625, 0.7528, 0.5312, 0.753, 0.5312, 0.8036, 0.5, 0.8393, 0.5, 1.0, 0.5312, 1.0, 0.5312, 0.8393, 0.5312, 0.8036, 0.5312, 0.753, 0.5, 0.7531, 0.5, 0.8036, 0.5, 0.7531, 0.4688, 0.753, 0.4688, 0.8036, 0.5, 0.8036, 0.4688, 1.0, 0.5, 1.0, 0.5, 0.8393, 0.4688, 0.8393, 0.4688, 0.753, 0.4375, 0.7528, 0.4375, 0.8036, 0.4688, 0.8036, 0.4375, 1.0, 0.4688, 1.0, 0.4688, 0.8393, 0.4375, 0.8393, 0.4375, 0.7528, 0.4062, 0.7526, 0.4062, 0.8036, 0.4375, 0.8036, 0.4062, 1.0, 0.4375, 1.0, 0.4375, 0.8393, 0.4062, 0.8393, 0.4062, 0.7526, 0.375, 0.7522, 0.375, 0.8036, 0.4062, 0.8036, 0.375, 1.0, 0.4062, 1.0, 0.4062, 0.8393, 0.375, 0.8393, 0.375, 0.7522, 0.3438, 0.7517, 0.3438, 0.8036, 0.375, 0.8036, 0.3438, 1.0, 0.375, 1.0, 0.375, 0.8393, 0.3438, 0.8393, 0.3438, 0.7517, 0.3125, 0.7512, 0.3125, 0.8036, 0.3438, 0.8036, 0.3125, 1.0, 0.3438, 1.0, 0.3438, 0.8393, 0.3125, 0.8393, 0.3125, 0.7512, 0.2812, 0.7506, 0.2812, 0.8036, 0.3125, 0.8036, 0.2812, 1.0, 0.3125, 1.0, 0.3125, 0.8393, 0.2812, 0.8393, 0.25, 1.0, 0.2812, 1.0, 0.2812, 0.8393, 0.25, 0.8393, 0.2812, 0.7506, 0.25, 0.75, 0.25, 0.75, 0.25, 0.8036, 0.2812, 0.8036, 0.25, 0.75, 0.2188, 0.7506, 0.2188, 0.8036, 0.25, 0.8036, 0.2188, 1.0, 0.25, 1.0, 0.25, 0.8393, 0.2188, 0.8393, 0.1875, 0.8393, 0.1875, 1.0, 0.2188, 1.0, 0.2188, 0.8393, 0.2188, 0.8036, 0.2188, 0.7506, 0.1875, 0.7512, 0.1875, 0.8036, 0.1562, 0.8393, 0.1562, 1.0, 0.1875, 1.0, 0.1875, 0.8393, 0.1875, 0.8036, 0.1875, 0.7512, 0.1562, 0.7517, 0.1562, 0.8036, 0.125, 0.8393, 0.125, 1.0, 0.1562, 1.0, 0.1562, 0.8393, 0.1562, 0.8036, 0.1562, 0.7517, 0.125, 0.7522, 0.125, 0.8036, 0.09375, 0.8393, 0.09375, 1.0, 0.125, 1.0, 0.125, 0.8393, 0.125, 0.8036, 0.125, 0.7522, 0.09375, 0.7526, 0.09375, 0.8036, 0.0625, 0.8393, 0.0625, 1.0, 0.09375, 1.0, 0.09375, 0.8393, 0.09375, 0.8036, 0.09375, 0.7526, 0.0625, 0.7528, 0.0625, 0.8036, 0.03125, 0.8393, 0.03125, 1.0, 0.0625, 1.0, 0.0625, 0.8393, 0.0625, 0.8036, 0.0625, 0.7528, 0.03125, 0.753, 0.03125, 0.8036, 0.0, 0.8393, 0.0, 1.0, 0.03125, 1.0, 0.03125, 0.8393, 0.03125, 0.8036, 0.03125, 0.753, 0.0, 0.7531, 0.0, 0.8036, 0.4719, 0.125, 0.4562, 0.1233, 0.4562, 0.25, 0.5312, 0.25, 0.5312, 0.1262, 0.5156, 0.125, 0.5152, 0.1421, 0.5139, 0.1585, 0.5119, 0.1736, 0.5092, 0.1869, 0.5059, 0.1978, 0.5021, 0.2058, 0.498, 0.2108, 0.4937, 0.2125, 0.4895, 0.2108, 0.4854, 0.2058, 0.4816, 0.1978, 0.4783, 0.1869, 0.4755, 0.1736, 0.4735, 0.1585, 0.4723, 0.1421, 0.4719, 0.125, 0.4723, 0.1079, 0.4735, 0.09152, 0.4755, 0.07639, 0.4783, 0.06313, 0.4816, 0.05225, 0.4854, 0.04416, 0.4895, 0.03918, 0.4937, 0.0375, 0.498, 0.03918, 0.5021, 0.04416, 0.5059, 0.05225, 0.5092, 0.06313, 0.5119, 0.07639, 0.5139, 0.09152, 0.5152, 0.1079, 0.5156, 0.125, 0.5312, 0.1262, 0.5312, 0.0, 0.4562, 0.0, 0.4562, 0.1233, 0.5312, 0.25, 0.4562, 0.25, 0.4562, 0.5, 0.5312, 0.5, 0.4562, 0.626, 0.4562, 0.75, 0.5312, 0.75, 0.5312, 0.6243, 0.5156, 0.625, 0.5152, 0.6421, 0.5139, 0.6585, 0.5119, 0.6736, 0.5092, 0.6869, 0.5059, 0.6978, 0.5021, 0.7058, 0.498, 0.7108, 0.4937, 0.7125, 0.4895, 0.7108, 0.4854, 0.7058, 0.4816, 0.6978, 0.4783, 0.6869, 0.4755, 0.6736, 0.4735, 0.6585, 0.4723, 0.6421, 0.4719, 0.625, 0.5152, 0.6079, 0.5156, 0.625, 0.5312, 0.6243, 0.5312, 0.5, 0.4562, 0.5, 0.4562, 0.626, 0.4719, 0.625, 0.4723, 0.6079, 0.4735, 0.5915, 0.4755, 0.5764, 0.4783, 0.5631, 0.4816, 0.5522, 0.4854, 0.5442, 0.4895, 0.5392, 0.4937, 0.5375, 0.498, 0.5392, 0.5021, 0.5442, 0.5059, 0.5522, 0.5092, 0.5631, 0.5119, 0.5764, 0.5139, 0.5915, 0.4562, 0.75, 0.4562, 1.0, 0.5312, 1.0, 0.5312, 0.75, 1.0, 0.5, 0.9688, 0.5, 0.9688, 0.6607, 1.0, 0.6607, 0.9688, 0.6964, 0.9688, 0.747, 1.0, 0.7469, 1.0, 0.6964, 0.9688, 0.5, 0.9375, 0.5, 0.9375, 0.6607, 0.9688, 0.6607, 0.9375, 0.6964, 0.9375, 0.7472, 0.9688, 0.747, 0.9687, 0.6964, 0.9375, 0.5, 0.9062, 0.5, 0.9062, 0.6607, 0.9375, 0.6607, 0.9062, 0.6964, 0.9062, 0.7474, 0.9375, 0.7472, 0.9375, 0.6964, 0.9062, 0.5, 0.875, 0.5, 0.875, 0.6607, 0.9062, 0.6607, 0.875, 0.6964, 0.875, 0.7478, 0.9062, 0.7474, 0.9062, 0.6964, 0.875, 0.5, 0.8438, 0.5, 0.8438, 0.6607, 0.875, 0.6607, 0.8438, 0.6964, 0.8438, 0.7483, 0.875, 0.7478, 0.875, 0.6964, 0.8438, 0.5, 0.8125, 0.5, 0.8125, 0.6607, 0.8438, 0.6607, 0.8125, 0.6964, 0.8125, 0.7488, 0.8438, 0.7483, 0.8438, 0.6964, 0.8125, 0.5, 0.7812, 0.5, 0.7812, 0.6607, 0.8125, 0.6607, 0.7812, 0.6964, 0.7812, 0.7494, 0.8125, 0.7488, 0.8125, 0.6964, 0.7812, 0.5, 0.75, 0.5, 0.75, 0.6607, 0.7812, 0.6607, 0.75, 0.6964, 0.75, 0.75, 0.75, 0.75, 0.7812, 0.7494, 0.7812, 0.6964, 0.75, 0.6607, 0.75, 0.5, 0.7188, 0.5, 0.7188, 0.6607, 0.7188, 0.6964, 0.7188, 0.7494, 0.75, 0.75, 0.75, 0.6964, 0.7188, 0.6607, 0.7188, 0.5, 0.6875, 0.5, 0.6875, 0.6607, 0.6875, 0.6964, 0.6875, 0.7488, 0.7188, 0.7494, 0.7188, 0.6964, 0.6875, 0.6607, 0.6875, 0.5, 0.6562, 0.5, 0.6562, 0.6607, 0.6562, 0.6964, 0.6562, 0.7483, 0.6875, 0.7488, 0.6875, 0.6964, 0.6562, 0.6607, 0.6562, 0.5, 0.625, 0.5, 0.625, 0.6607, 0.625, 0.6964, 0.625, 0.7478, 0.6562, 0.7483, 0.6562, 0.6964, 0.625, 0.6607, 0.625, 0.5, 0.5938, 0.5, 0.5938, 0.6607, 0.5938, 0.6964, 0.5938, 0.7474, 0.625, 0.7478, 0.625, 0.6964, 0.5938, 0.6607, 0.5938, 0.5, 0.5625, 0.5, 0.5625, 0.6607, 0.5625, 0.6964, 0.5625, 0.7472, 0.5938, 0.7474, 0.5938, 0.6964, 0.5625, 0.6607, 0.5625, 0.5, 0.5312, 0.5, 0.5312, 0.6607, 0.5312, 0.6964, 0.5312, 0.747, 0.5625, 0.7472, 0.5625, 0.6964, 0.5312, 0.6607, 0.5312, 0.5, 0.5, 0.5, 0.5, 0.6607, 0.5, 0.6964, 0.5, 0.7469, 0.5312, 0.747, 0.5312, 0.6964, 0.5, 0.5, 0.4688, 0.5, 0.4688, 0.6607, 0.5, 0.6607, 0.4688, 0.6964, 0.4688, 0.747, 0.5, 0.7469, 0.5, 0.6964, 0.4688, 0.5, 0.4375, 0.5, 0.4375, 0.6607, 0.4688, 0.6607, 0.4375, 0.6964, 0.4375, 0.7472, 0.4688, 0.747, 0.4688, 0.6964, 0.4375, 0.5, 0.4062, 0.5, 0.4062, 0.6607, 0.4375, 0.6607, 0.4062, 0.6964, 0.4062, 0.7474, 0.4375, 0.7472, 0.4375, 0.6964, 0.4062, 0.5, 0.375, 0.5, 0.375, 0.6607, 0.4062, 0.6607, 0.375, 0.6964, 0.375, 0.7478, 0.4062, 0.7474, 0.4062, 0.6964, 0.375, 0.5, 0.3438, 0.5, 0.3438, 0.6607, 0.375, 0.6607, 0.3438, 0.6964, 0.3438, 0.7483, 0.375, 0.7478, 0.375, 0.6964, 0.3438, 0.5, 0.3125, 0.5, 0.3125, 0.6607, 0.3438, 0.6607, 0.3125, 0.6964, 0.3125, 0.7488, 0.3438, 0.7483, 0.3438, 0.6964, 0.3125, 0.5, 0.2812, 0.5, 0.2812, 0.6607, 0.3125, 0.6607, 0.2812, 0.6964, 0.2812, 0.7494, 0.3125, 0.7488, 0.3125, 0.6964, 0.2812, 0.7494, 0.2812, 0.6964, 0.25, 0.6964, 0.25, 0.75, 0.25, 0.5, 0.25, 0.6607, 0.2812, 0.6607, 0.2812, 0.5, 0.25, 0.6607, 0.25, 0.5, 0.2188, 0.5, 0.2188, 0.6607, 0.2188, 0.6964, 0.2188, 0.7494, 0.25, 0.75, 0.25, 0.75, 0.25, 0.6964, 0.2188, 0.6607, 0.2188, 0.5, 0.1875, 0.5, 0.1875, 0.6607, 0.1875, 0.6964, 0.1875, 0.7488, 0.2188, 0.7494, 0.2188, 0.6964, 0.1875, 0.6607, 0.1875, 0.5, 0.1562, 0.5, 0.1562, 0.6607, 0.1562, 0.6964, 0.1562, 0.7483, 0.1875, 0.7488, 0.1875, 0.6964, 0.1562, 0.6607, 0.1562, 0.5, 0.125, 0.5, 0.125, 0.6607, 0.125, 0.6964, 0.125, 0.7478, 0.1562, 0.7483, 0.1562, 0.6964, 0.125, 0.6607, 0.125, 0.5, 0.09375, 0.5, 0.09375, 0.6607, 0.09375, 0.6964, 0.09375, 0.7474, 0.125, 0.7478, 0.125, 0.6964, 0.09375, 0.6607, 0.09375, 0.5, 0.0625, 0.5, 0.0625, 0.6607, 0.0625, 0.6964, 0.0625, 0.7472, 0.09375, 0.7474, 0.09375, 0.6964, 0.0625, 0.6607, 0.0625, 0.5, 0.03125, 0.5, 0.03125, 0.6607, 0.03125, 0.6964, 0.03125, 0.747, 0.0625, 0.7472, 0.0625, 0.6964, 0.03125, 0.6607, 0.03125, 0.5, 0.0, 0.5, 0.0, 0.6607, 0.0, 0.6964, 0.0, 0.7469, 0.03125, 0.747, 0.03125, 0.6964, 0.0, 0.0, 0.0, 0.0, 0.0, 0.0, 0.0, 0.0, 0.0, 0.0, 0.0, 0.0, 0.0, 0.0, 0.0, 0.0, 0.4719, 0.125, 0.4562, 0.1688, 0.4562, 0.25, 0.5312, 0.25, 0.5312, 0.09377, 0.5156, 0.125, 0.5152, 0.1421, 0.5139, 0.1585, 0.5119, 0.1736, 0.5092, 0.1869, 0.5059, 0.1978, 0.5021, 0.2058, 0.498, 0.2108, 0.4937, 0.2125, 0.4895, 0.2108, 0.4854, 0.2058, 0.4816, 0.1978, 0.4783, 0.1869, 0.4755, 0.1736, 0.4735, 0.1585, 0.4723, 0.1421, 0.5156, 0.125, 0.5312, 0.09377, 0.5312, 0.0, 0.4562, 0.0, 0.4562, 0.1688, 0.4719, 0.125, 0.4723, 0.1079, 0.4735, 0.09152, 0.4755, 0.07639, 0.4783, 0.06313, 0.4816, 0.05225, 0.4854, 0.04416, 0.4895, 0.03918, 0.4937, 0.0375, 0.498, 0.03918, 0.5021, 0.04416, 0.5059, 0.05225, 0.5092, 0.06313, 0.5119, 0.07639, 0.5139, 0.09152, 0.5152, 0.1079, 0.5312, 0.25, 0.4562, 0.25, 0.4562, 0.5, 0.5312, 0.5, 0.5092, 0.5631, 0.5119, 0.5764, 0.5139, 0.5915, 0.5152, 0.6079, 0.5156, 0.625, 0.5312, 0.5938, 0.5312, 0.5, 0.4562, 0.5, 0.4562, 0.6688, 0.4719, 0.625, 0.4723, 0.6079, 0.4735, 0.5915, 0.4755, 0.5764, 0.4783, 0.5631, 0.4816, 0.5522, 0.4854, 0.5442, 0.4895, 0.5392, 0.4937, 0.5375, 0.498, 0.5392, 0.5021, 0.5442, 0.5059, 0.5522, 0.5312, 0.5938, 0.5156, 0.625, 0.5152, 0.6421, 0.5139, 0.6585, 0.5119, 0.6736, 0.5092, 0.6869, 0.5059, 0.6978, 0.5021, 0.7058, 0.498, 0.7108, 0.4937, 0.7125, 0.4895, 0.7108, 0.4854, 0.7058, 0.4816, 0.6978, 0.4783, 0.6869, 0.4755, 0.6736, 0.4735, 0.6585, 0.4723, 0.6421, 0.4719, 0.625, 0.4562, 0.6688, 0.4562, 0.75, 0.5312, 0.75, 0.4562, 0.75, 0.4562, 1.0, 0.5312, 1.0, 0.5312, 0.75, 0.9688, 0.8393, 0.9688, 1.0, 1.0, 1.0, 1.0, 0.8393, 1.0, 0.8036, 1.0, 0.7531, 0.9688, 0.753, 0.9688, 0.8036, 0.9375, 0.8393, 0.9375, 1.0, 0.9688, 1.0, 0.9688, 0.8393, 0.9688, 0.8036, 0.9688, 0.753, 0.9375, 0.7528, 0.9375, 0.8036, 0.9062, 0.8393, 0.9062, 1.0, 0.9375, 1.0, 0.9375, 0.8393, 0.9375, 0.8036, 0.9375, 0.7528, 0.9062, 0.7526, 0.9062, 0.8036, 0.875, 0.8393, 0.875, 1.0, 0.9062, 1.0, 0.9062, 0.8393, 0.9062, 0.8036, 0.9062, 0.7526, 0.875, 0.7522, 0.875, 0.8036, 0.8437, 0.8393, 0.8438, 1.0, 0.875, 1.0, 0.875, 0.8393, 0.875, 0.8036, 0.875, 0.7522, 0.8438, 0.7517, 0.8438, 0.8036, 0.8125, 0.8393, 0.8125, 1.0, 0.8438, 1.0, 0.8438, 0.8393, 0.8438, 0.8036, 0.8438, 0.7517, 0.8125, 0.7512, 0.8125, 0.8036, 0.7813, 0.8393, 0.7812, 1.0, 0.8125, 1.0, 0.8125, 0.8393, 0.8125, 0.8036, 0.8125, 0.7512, 0.7812, 0.7506, 0.7812, 0.8036, 0.7812, 0.8036, 0.7812, 0.7506, 0.75, 0.75, 0.75, 0.75, 0.75, 0.8036, 0.75, 0.8393, 0.75, 1.0, 0.7812, 1.0, 0.7812, 0.8393, 0.75, 1.0, 0.75, 0.8393, 0.7188, 0.8393, 0.7188, 1.0, 0.7188, 0.7506, 0.7188, 0.8036, 0.75, 0.8036, 0.75, 0.75, 0.6875, 0.8393, 0.6875, 1.0, 0.7188, 1.0, 0.7188, 0.8393, 0.7188, 0.8036, 0.7188, 0.7506, 0.6875, 0.7512, 0.6875, 0.8036, 0.6562, 0.8393, 0.6562, 1.0, 0.6875, 1.0, 0.6875, 0.8393, 0.6875, 0.7512, 0.6562, 0.7517, 0.6562, 0.8036, 0.6875, 0.8036, 0.625, 0.8393, 0.625, 1.0, 0.6562, 1.0, 0.6562, 0.8393, 0.6562, 0.7517, 0.625, 0.7522, 0.625, 0.8036, 0.6562, 0.8036, 0.5938, 0.8393, 0.5938, 1.0, 0.625, 1.0, 0.625, 0.8393, 0.625, 0.7522, 0.5938, 0.7526, 0.5938, 0.8036, 0.625, 0.8036, 0.5625, 0.8393, 0.5625, 1.0, 0.5938, 1.0, 0.5938, 0.8393, 0.5938, 0.7526, 0.5625, 0.7528, 0.5625, 0.8036, 0.5938, 0.8036, 0.5312, 0.8393, 0.5312, 1.0, 0.5625, 1.0, 0.5625, 0.8393, 0.5625, 0.7528, 0.5312, 0.753, 0.5312, 0.8036, 0.5625, 0.8036, 0.5, 0.8393, 0.5, 1.0, 0.5312, 1.0, 0.5312, 0.8393, 0.5312, 0.753, 0.5, 0.7531, 0.5, 0.8036, 0.5312, 0.8036, 0.4688, 0.8393, 0.4688, 1.0, 0.5, 1.0, 0.5, 0.8393, 0.5, 0.8036, 0.5, 0.7531, 0.4688, 0.753, 0.4688, 0.8036, 0.4375, 0.8393, 0.4375, 1.0, 0.4688, 1.0, 0.4688, 0.8393, 0.4688, 0.8036, 0.4688, 0.753, 0.4375, 0.7528, 0.4375, 0.8036, 0.4062, 0.8393, 0.4062, 1.0, 0.4375, 1.0, 0.4375, 0.8393, 0.4375, 0.8036, 0.4375, 0.7528, 0.4062, 0.7526, 0.4062, 0.8036, 0.375, 0.8393, 0.375, 1.0, 0.4062, 1.0, 0.4062, 0.8393, 0.4062, 0.8036, 0.4062, 0.7526, 0.375, 0.7522, 0.375, 0.8036, 0.3438, 0.8393, 0.3438, 1.0, 0.375, 1.0, 0.375, 0.8393, 0.375, 0.8036, 0.375, 0.7522, 0.3438, 0.7517, 0.3438, 0.8036, 0.3125, 0.8393, 0.3125, 1.0, 0.3438, 1.0, 0.3438, 0.8393, 0.3438, 0.8036, 0.3438, 0.7517, 0.3125, 0.7512, 0.3125, 0.8036, 0.2812, 0.8393, 0.2812, 1.0, 0.3125, 1.0, 0.3125, 0.8393, 0.3125, 0.8036, 0.3125, 0.7512, 0.2812, 0.7506, 0.2812, 0.8036, 0.25, 0.8393, 0.25, 1.0, 0.2812, 1.0, 0.2812, 0.8393, 0.2812, 0.8036, 0.2812, 0.7506, 0.25, 0.75, 0.25, 0.75, 0.25, 0.8036, 0.2188, 1.0, 0.25, 1.0, 0.25, 0.8393, 0.2188, 0.8393, 0.25, 0.75, 0.2188, 0.7506, 0.2188, 0.8036, 0.25, 0.8036, 0.1875, 0.8393, 0.1875, 1.0, 0.2188, 1.0, 0.2188, 0.8393, 0.2188, 0.7506, 0.1875, 0.7512, 0.1875, 0.8036, 0.2188, 0.8036, 0.1562, 0.8393, 0.1562, 1.0, 0.1875, 1.0, 0.1875, 0.8393, 0.1875, 0.7512, 0.1562, 0.7517, 0.1562, 0.8036, 0.1875, 0.8036, 0.125, 0.8393, 0.125, 1.0, 0.1562, 1.0, 0.1562, 0.8393, 0.1562, 0.7517, 0.125, 0.7522, 0.125, 0.8036, 0.1562, 0.8036, 0.09375, 0.8393, 0.09375, 1.0, 0.125, 1.0, 0.125, 0.8393, 0.125, 0.7522, 0.09375, 0.7526, 0.09375, 0.8036, 0.125, 0.8036, 0.0625, 0.8393, 0.0625, 1.0, 0.09375, 1.0, 0.09375, 0.8393, 0.09375, 0.7526, 0.0625, 0.7528, 0.0625, 0.8036, 0.09375, 0.8036, 0.03125, 0.8393, 0.03125, 1.0, 0.0625, 1.0, 0.0625, 0.8393, 0.0625, 0.7528, 0.03125, 0.753, 0.03125, 0.8036, 0.0625, 0.8036, 0.0, 0.8393, 0.0, 1.0, 0.03125, 1.0, 0.03125, 0.8393, 0.03125, 0.753, 0.0, 0.7531, 0.0, 0.8036, 0.03125, 0.8036, 0.0, 0.0, 0.0, 0.0, 0.0, 0.0, 0.0, 0.0, 0.0, 0.0, 0.0, 0.0, 0.0, 0.0, 0.0, 0.0, 0.0, 0.0, 0.0, 0.0, 0.0, 0.0, 0.0, 0.0, 0.4719, 0.125, 0.4723, 0.1079, 0.4735, 0.09152, 0.4755, 0.07639, 0.4783, 0.06313, 0.4816, 0.05225, 0.4854, 0.04416, 0.4895, 0.03918, 0.4937, 0.0375, 0.498, 0.03918, 0.5021, 0.04416, 0.5059, 0.05225, 0.5092, 0.06313, 0.5119, 0.07639, 0.5139, 0.09152, 0.5152, 0.1079, 0.5156, 0.125, 0.5312, 0.09377, 0.5312, 0.0, 0.4562, 0.0, 0.4562, 0.1688, 0.5156, 0.125, 0.5152, 0.1421, 0.5139, 0.1585, 0.5119, 0.1736, 0.5092, 0.1869, 0.5059, 0.1978, 0.5021, 0.2058, 0.498, 0.2108, 0.4937, 0.2125, 0.4895, 0.2108, 0.4854, 0.2058, 0.4816, 0.1978, 0.4783, 0.1869, 0.4755, 0.1736, 0.4735, 0.1585, 0.4723, 0.1421, 0.4719, 0.125, 0.4562, 0.1688, 0.4562, 0.25, 0.5312, 0.25, 0.5312, 0.09377, 0.5312, 0.25, 0.4562, 0.25, 0.4562, 0.5, 0.5312, 0.5, 0.4562, 0.6688, 0.4562, 0.75, 0.5312, 0.75, 0.5312, 0.5938, 0.5156, 0.625, 0.5152, 0.6421, 0.5139, 0.6585, 0.5119, 0.6736, 0.5092, 0.6869, 0.5059, 0.6978, 0.5021, 0.7058, 0.498, 0.7108, 0.4937, 0.7125, 0.4895, 0.7108, 0.4854, 0.7058, 0.4816, 0.6978, 0.4783, 0.6869, 0.4755, 0.6736, 0.4735, 0.6585, 0.4723, 0.6421, 0.4719, 0.625, 0.5139, 0.5915, 0.5152, 0.6079, 0.5156, 0.625, 0.5312, 0.5938, 0.5312, 0.5, 0.4562, 0.5, 0.4562, 0.6688, 0.4719, 0.625, 0.4723, 0.6079, 0.4735, 0.5915, 0.4755, 0.5764, 0.4783, 0.5631, 0.4816, 0.5522, 0.4854, 0.5442, 0.4895, 0.5392, 0.4937, 0.5375, 0.498, 0.5392, 0.5021, 0.5442, 0.5059, 0.5522, 0.5092, 0.5631, 0.5119, 0.5764, 0.4562, 0.75, 0.4562, 1.0, 0.5312, 1.0, 0.5312, 0.75, 1.0, 0.6607, 1.0, 0.5, 0.9688, 0.5, 0.9688, 0.6607, 0.9688, 0.6964, 0.9688, 0.747, 1.0, 0.7469, 1.0, 0.6964, 0.9688, 0.6607, 0.9688, 0.5, 0.9375, 0.5, 0.9375, 0.6607, 0.9375, 0.6964, 0.9375, 0.7472, 0.9688, 0.747, 0.9688, 0.6964, 0.9375, 0.6607, 0.9375, 0.5, 0.9062, 0.5, 0.9062, 0.6607, 0.9062, 0.6964, 0.9062, 0.7474, 0.9375, 0.7472, 0.9375, 0.6964, 0.9062, 0.6607, 0.9062, 0.5, 0.875, 0.5, 0.875, 0.6607, 0.875, 0.6964, 0.875, 0.7478, 0.9062, 0.7474, 0.9063, 0.6964, 0.875, 0.6607, 0.875, 0.5, 0.8438, 0.5, 0.8438, 0.6607, 0.8438, 0.6964, 0.8438, 0.7483, 0.875, 0.7478, 0.875, 0.6964, 0.8438, 0.6607, 0.8438, 0.5, 0.8125, 0.5, 0.8125, 0.6607, 0.8125, 0.6964, 0.8125, 0.7488, 0.8438, 0.7483, 0.8437, 0.6964, 0.8125, 0.6607, 0.8125, 0.5, 0.7812, 0.5, 0.7812, 0.6607, 0.7812, 0.6964, 0.7812, 0.7494, 0.8125, 0.7488, 0.8125, 0.6964, 0.7812, 0.5, 0.75, 0.5, 0.75, 0.6607, 0.7813, 0.6607, 0.75, 0.75, 0.7812, 0.7494, 0.7812, 0.6964, 0.75, 0.6964, 0.7188, 0.7494, 0.75, 0.75, 0.75, 0.75, 0.75, 0.6964, 0.7188, 0.6964, 0.75, 0.5, 0.7188, 0.5, 0.7188, 0.6607, 0.75, 0.6607, 0.7188, 0.5, 0.6875, 0.5, 0.6875, 0.6607, 0.7188, 0.6607, 0.6875, 0.7488, 0.7188, 0.7494, 0.7188, 0.6964, 0.6875, 0.6964, 0.6562, 0.7483, 0.6875, 0.7488, 0.6875, 0.6964, 0.6562, 0.6964, 0.6875, 0.5, 0.6562, 0.5, 0.6562, 0.6607, 0.6875, 0.6607, 0.6562, 0.5, 0.625, 0.5, 0.625, 0.6607, 0.6562, 0.6607, 0.625, 0.7478, 0.6562, 0.7483, 0.6562, 0.6964, 0.625, 0.6964, 0.625, 0.5, 0.5938, 0.5, 0.5938, 0.6607, 0.625, 0.6607, 0.5938, 0.7474, 0.625, 0.7478, 0.625, 0.6964, 0.5938, 0.6964, 0.5938, 0.5, 0.5625, 0.5, 0.5625, 0.6607, 0.5938, 0.6607, 0.5625, 0.7472, 0.5938, 0.7474, 0.5938, 0.6964, 0.5625, 0.6964, 0.5625, 0.5, 0.5312, 0.5, 0.5312, 0.6607, 0.5625, 0.6607, 0.5312, 0.747, 0.5625, 0.7472, 0.5625, 0.6964, 0.5312, 0.6964, 0.5312, 0.5, 0.5, 0.5, 0.5, 0.6607, 0.5312, 0.6607, 0.5, 0.7469, 0.5312, 0.747, 0.5312, 0.6964, 0.5, 0.6964, 0.5, 0.6607, 0.5, 0.5, 0.4688, 0.5, 0.4688, 0.6607, 0.4688, 0.6964, 0.4688, 0.747, 0.5, 0.7469, 0.5, 0.6964, 0.4688, 0.6607, 0.4688, 0.5, 0.4375, 0.5, 0.4375, 0.6607, 0.4375, 0.6964, 0.4375, 0.7472, 0.4688, 0.747, 0.4688, 0.6964, 0.4375, 0.6607, 0.4375, 0.5, 0.4062, 0.5, 0.4062, 0.6607, 0.4062, 0.6964, 0.4062, 0.7474, 0.4375, 0.7472, 0.4375, 0.6964, 0.4062, 0.6607, 0.4062, 0.5, 0.375, 0.5, 0.375, 0.6607, 0.375, 0.6964, 0.375, 0.7478, 0.4062, 0.7474, 0.4062, 0.6964, 0.375, 0.6607, 0.375, 0.5, 0.3438, 0.5, 0.3438, 0.6607, 0.3438, 0.6964, 0.3438, 0.7483, 0.375, 0.7478, 0.375, 0.6964, 0.3438, 0.6607, 0.3438, 0.5, 0.3125, 0.5, 0.3125, 0.6607, 0.3125, 0.6964, 0.3125, 0.7488, 0.3438, 0.7483, 0.3438, 0.6964, 0.3125, 0.6607, 0.3125, 0.5, 0.2812, 0.5, 0.2812, 0.6607, 0.2812, 0.6964, 0.2812, 0.7494, 0.3125, 0.7488, 0.3125, 0.6964, 0.2812, 0.6607, 0.2812, 0.5, 0.25, 0.5, 0.25, 0.6607, 0.25, 0.6964, 0.25, 0.75, 0.25, 0.75, 0.2812, 0.7494, 0.2812, 0.6964, 0.25, 0.5, 0.2188, 0.5, 0.2188, 0.6607, 0.25, 0.6607, 0.2188, 0.6964, 0.2188, 0.7494, 0.25, 0.75, 0.25, 0.6964, 0.2188, 0.5, 0.1875, 0.5, 0.1875, 0.6607, 0.2188, 0.6607, 0.1875, 0.7488, 0.2188, 0.7494, 0.2188, 0.6964, 0.1875, 0.6964, 0.1875, 0.5, 0.1562, 0.5, 0.1562, 0.6607, 0.1875, 0.6607, 0.1562, 0.7483, 0.1875, 0.7488, 0.1875, 0.6964, 0.1562, 0.6964, 0.1562, 0.5, 0.125, 0.5, 0.125, 0.6607, 0.1562, 0.6607, 0.125, 0.7478, 0.1562, 0.7483, 0.1562, 0.6964, 0.125, 0.6964, 0.125, 0.5, 0.09375, 0.5, 0.09375, 0.6607, 0.125, 0.6607, 0.09375, 0.7474, 0.125, 0.7478, 0.125, 0.6964, 0.09375, 0.6964, 0.09375, 0.5, 0.0625, 0.5, 0.0625, 0.6607, 0.09375, 0.6607, 0.0625, 0.7472, 0.09375, 0.7474, 0.09375, 0.6964, 0.0625, 0.6964, 0.0625, 0.5, 0.03125, 0.5, 0.03125, 0.6607, 0.0625, 0.6607, 0.03125, 0.747, 0.0625, 0.7472, 0.0625, 0.6964, 0.03125, 0.6964, 0.03125, 0.5, 0.0, 0.5, 0.0, 0.6607, 0.03125, 0.6607, 0.0, 0.7469, 0.03125, 0.747, 0.03125, 0.6964, 0.0, 0.6964, 0.0, 0.0, 0.0, 0.0, 0.0, 0.0, 0.0, 0.0, 0.0, 0.0, 0.0, 0.0, 0.0, 0.0, 0.0, 0.0, 0.0, 0.0, 0.0, 0.0, 0.0, 0.0, 0.0, 0.0, 0.0, 0.0, 0.0, 0.0, 0.0, 0.0, 0.0, 0.0, 0.0, 0.0, 0.0, 0.0, 0.0, 0.0, 0.0, 0.0, 0.0, 0.0, 0.0, 0.0, 0.0, 0.0, 0.0, 0.0, 0.0, 0.0, 0.0, 0.0, 0.0, 0.0, 0.0, 0.0, 0.0, 0.0, 0.0, 0.0, 0.0, 0.0, 0.0, 0.0, 0.0, 0.0, 0.0, 0.0, 0.0, 0.0, 0.0, 0.0, 0.0, 0.0, 0.0, 0.0, 0.0, 0.0, 0.0, 0.0, 0.0, 0.0, 0.0, 0.0, 0.0, 0.0, 0.0, 0.0, 0.0, 0.0, 0.0, 0.0, 0.0, 0.0, 0.0, 0.0, 0.0, 0.0, 0.0, 0.0, 0.0, 0.0, 0.0, 0.0, 0.0, 0.0, 0.0, 0.0, 0.0, 0.0, 0.0, 0.0, 0.0, 0.0, 0.0, 0.0, 0.0, 0.0, 0.0, 0.0, 0.0, 0.0, 0.0, 0.0, 0.0, 0.0, 0.0, 0.0, 0.0, 0.0, 0.0, 0.0, 0.0, 0.0, 0.0, 0.0, 0.0, 0.0, 0.0, 0.0, 0.0, 0.0, 0.0, 0.0, 0.0, 0.0, 0.0, 0.0, 0.0, 0.0, 0.0, 0.0, 0.0, 0.0, 0.0, 0.0, 0.0, 0.0, 0.0, 0.0, 0.0, 0.0, 0.0, 0.0, 0.0, 0.0, 0.0, 0.0, 0.0, 0.0, 0.0, 0.0, 0.0, 0.0, 0.0, 0.0, 0.0, 0.0, 0.0, 0.0, 0.0, 0.0, 0.0, 0.0, 0.0, 0.0, 0.0, 0.0, 0.0, 0.0, 0.0, 0.0, 0.0, 0.0, 0.0, 0.0, 0.0, 0.0, 0.0, 0.0, 0.0, 0.0, 0.0, 0.0, 0.0, 0.0, 0.0, 0.0, 0.0, 0.0, 0.0, 0.0, 0.0, 0.0, 0.0, 0.0, 0.0, 0.0, 0.0, 0.0, 0.0, 0.0, 0.0, 0.0, 0.0, 0.0, 0.0, 0.0, 0.0, 0.0, 0.0, 0.0, 0.0, 0.0, 0.0, 0.0, 0.0, 0.0, 0.0, 0.0, 0.0, 0.0, 0.0, 0.0, 0.0, 0.0, 0.0, 0.0, 0.0, 0.0, 0.0, 0.0, 0.0, 0.0, 0.0, 0.0, 0.0, 0.0, 0.0, 0.0, 0.0, 0.0, 0.0, 0.0, 0.0, 0.0, 0.0, 0.0, 0.0, 0.0, 0.0, 0.0, 0.0, 0.0, 0.0, 0.0, 0.0, 0.0, 0.0, 0.0, 0.0, 0.0, 0.0, 0.0, 0.0, 0.0, 0.0, 0.0, 0.0, 0.0, 0.0, 0.0, 0.0, 0.0, 0.0, 0.0, 0.0, 0.0, 0.0, 0.0, 0.0, 0.0, 0.0, 0.0, 0.0, 0.0, 0.0, 0.0, 0.0, 0.0, 0.0, 0.0, 0.0, 0.0, 0.0, 0.0, 0.0, 0.0, 0.0, 0.0, 0.0, 0.0, 0.0, 0.0, 0.0, 0.0, 0.0, 0.0, 0.0, 0.0, 0.0, 0.0, 0.0, 0.0, 0.0, 0.0, 0.0, 0.0, 0.0, 0.0, 0.0, 0.0, 0.0, 0.0, 0.0, 0.0, 0.0, 0.0, 0.0, 0.0, 0.0, 0.0, 0.0, 0.0, 0.0, 0.0, 0.0, 0.0, 0.0, 0.0, 0.0, 0.0, 0.0, 0.0, 0.0, 0.0, 0.0, 0.0, 0.0, 0.0, 0.0, 0.0, 0.0, 0.0, 0.0, 0.0, 0.0, 0.0, 0.0, 0.0, 0.0, 0.0, 0.0, 0.0, 0.0, 0.0, 0.0, 0.0, 0.0, 0.0, 0.0, 0.0, 0.0, 0.0, 0.0, 0.0, 0.0, 0.0, 0.0, 0.0, 0.0, 0.0, 0.0, 0.0, 0.0, 0.0, 0.0, 0.0, 0.0, 0.0, 0.0, 0.0, 0.0, 0.0, 0.0, 0.0, 0.0, 0.0, 0.0, 0.0, 0.0, 0.0, 0.0, 0.0, 0.0, 0.0, 0.0, 0.0, 0.0, 0.0, 0.0, 0.0, 0.0, 0.0, 0.0, 0.0, 0.0, 0.0, 0.0, 0.0, 0.0, 0.0, 0.0, 0.0, 0.0, 0.0, 0.0, 0.0, 0.0, 0.0, 0.0, 0.0, 0.0, 0.0, 0.0, 0.0, 0.0, 0.0, 0.0, 0.0, 0.0, 0.0, 0.0, 0.0, 0.0, 0.0, 0.0, 0.0, 0.0, 0.0, 0.0, 0.0, 0.0, 0.0, 0.0, 0.0, 0.0, 0.0, 0.0, 0.0, 0.0, 0.0, 0.0, 0.0, 0.0, 0.0, 0.0, 0.0, 0.0, 0.0, 0.0, 0.0, 0.0, 0.0, 0.0, 0.0, 0.0, 0.0, 0.0, 0.0, 0.0, 0.0, 0.0, 0.0, 0.0, 0.0, 0.0, 0.0, 0.0, 0.0, 0.0, 0.0, 0.0, 0.0, 0.0, 0.0, 0.0, 0.0, 0.0, 0.0, 0.0, 0.0, 0.0, 0.0, 0.0, 0.0, 0.0, 0.0, 0.0, 0.0, 0.0, 0.0, 0.0, 0.0, 0.0, 0.0, 0.0, 0.0, 0.0, 0.0, 0.0, 0.0, 0.0, 0.0, 0.0, 0.0, 0.0, 0.0, 0.0, 0.0, 0.0, 0.0, 0.0, 0.0, 0.0, 0.0, 0.0, 0.0, 0.0, 0.0, 0.0, 0.0, 0.0, 0.0, 0.0, 0.0, 0.0, 0.0, 0.0, 0.0, 0.0, 0.0, 0.0, 0.0, 0.0, 0.0, 0.0, 0.0, 0.0, 0.0, 0.0, 0.0, 0.0, 0.0, 0.0, 0.0, 0.0, 0.0, 0.0, 0.0, 0.0, 0.0, 0.0, 0.0, 0.0, 0.0, 0.0, 0.0, 0.0, 0.0, 0.0, 0.0, 0.0, 0.0, 0.0, 0.0, 0.0, 0.0, 0.0, 0.0, 0.0, 0.0, 0.0, 0.0, 0.0, 0.0, 0.0, 0.0, 0.0, 0.0, 0.0, 0.0, 0.0, 0.0, 0.0, 0.0, 0.0, 0.0, 0.0, 0.0, 0.0, 0.0, 0.0, 0.0, 0.0, 0.0, 0.0, 0.0, 0.0, 0.0, 0.0, 0.0, 0.0, 0.0, 0.0, 0.0, 0.0, 0.0, 0.0, 0.0, 0.0, 0.0, 0.0, 0.0, 0.0, 0.0, 0.0, 0.0, 0.0, 0.0, 0.0, 0.0, 0.0, 0.0, 0.0, 0.0, 0.0, 0.0, 0.0, 0.0, 0.0, 0.0, 0.0, 0.0, 0.0, 0.0, 0.0, 0.0, 0.0, 0.0])
me_circle_005.use_remesh_fix_poles = True
me_circle_005.use_remesh_preserve_attributes = False
me_circle_005.use_mirror_vertex_groups = False
me_circle_005.update()
me_cone_004 = bpy.data.meshes.new('Cone.004')
me_cone_004.from_pydata([(0.0, 31.0, -25.0), (0.0, 15.0, 25.0), (3.039, 30.85, -25.0), (1.47, 14.93, 25.0), (6.048, 30.4, -25.0), (2.926, 14.71, 25.0), (8.999, 29.67, -25.0), (4.354, 14.35, 25.0), (11.86, 28.64, -25.0), (5.74, 13.86, 25.0), (14.61, 27.34, -25.0), (7.071, 13.23, 25.0), (17.22, 25.78, -25.0), (8.334, 12.47, 25.0), (19.67, 23.96, -25.0), (9.516, 11.6, 25.0), (21.92, 21.92, -25.0), (10.61, 10.61, 25.0), (23.96, 19.67, -25.0), (11.6, 9.516, 25.0), (25.78, 17.22, -25.0), (12.47, 8.334, 25.0), (27.34, 14.61, -25.0), (13.23, 7.071, 25.0), (28.64, 11.86, -25.0), (13.86, 5.74, 25.0), (29.67, 8.999, -25.0), (14.35, 4.354, 25.0), (30.4, 6.048, -25.0), (14.71, 2.926, 25.0), (30.85, 3.039, -25.0), (14.93, 1.47, 25.0), (31.0, -5.051e-06, -25.0), (15.0, -2.444e-06, 25.0), (30.85, -3.039, -25.0), (14.93, -1.47, 25.0), (30.4, -6.048, -25.0), (14.71, -2.926, 25.0), (29.67, -8.999, -25.0), (14.35, -4.354, 25.0), (28.64, -11.86, -25.0), (13.86, -5.74, 25.0), (27.34, -14.61, -25.0), (13.23, -7.071, 25.0), (25.78, -17.22, -25.0), (12.47, -8.334, 25.0), (23.96, -19.67, -25.0), (11.6, -9.516, 25.0), (21.92, -21.92, -25.0), (10.61, -10.61, 25.0), (19.67, -23.96, -25.0), (9.516, -11.6, 25.0), (17.22, -25.78, -25.0), (8.334, -12.47, 25.0), (14.61, -27.34, -25.0), (7.071, -13.23, 25.0), (11.86, -28.64, -25.0), (5.74, -13.86, 25.0), (8.999, -29.67, -25.0), (4.354, -14.35, 25.0), (6.048, -30.4, -25.0), (2.926, -14.71, 25.0), (3.039, -30.85, -25.0), (1.47, -14.93, 25.0), (-2.488e-05, -31.0, -25.0), (-1.204e-05, -15.0, 25.0), (-3.039, -30.85, -25.0), (-1.47, -14.93, 25.0), (-6.048, -30.4, -25.0), (-2.926, -14.71, 25.0), (-8.999, -29.67, -25.0), (-4.354, -14.35, 25.0), (-11.86, -28.64, -25.0), (-5.74, -13.86, 25.0), (-14.61, -27.34, -25.0), (-7.071, -13.23, 25.0), (-17.22, -25.78, -25.0), (-8.334, -12.47, 25.0), (-19.67, -23.96, -25.0), (-9.516, -11.6, 25.0), (-21.92, -21.92, -25.0), (-10.61, -10.61, 25.0), (-23.96, -19.67, -25.0), (-11.6, -9.516, 25.0), (-25.78, -17.22, -25.0), (-12.47, -8.334, 25.0), (-27.34, -14.61, -25.0), (-13.23, -7.071, 25.0), (-28.64, -11.86, -25.0), (-13.86, -5.74, 25.0), (-29.67, -8.999, -25.0), (-14.35, -4.354, 25.0), (-30.4, -6.048, -25.0), (-14.71, -2.926, 25.0), (-30.85, -3.039, -25.0), (-14.93, -1.47, 25.0), (-31.0, -1.441e-05, -25.0), (-15.0, -6.974e-06, 25.0), (-30.85, 3.039, -25.0), (-14.93, 1.47, 25.0), (-30.4, 6.048, -25.0), (-14.71, 2.926, 25.0), (-29.67, 8.999, -25.0), (-14.35, 4.354, 25.0), (-28.64, 11.86, -25.0), (-13.86, 5.74, 25.0), (-27.34, 14.61, -25.0), (-13.23, 7.071, 25.0), (-25.78, 17.22, -25.0), (-12.47, 8.334, 25.0), (-23.96, 19.67, -25.0), (-11.6, 9.516, 25.0), (-21.92, 21.92, -25.0), (-10.61, 10.61, 25.0), (-19.67, 23.96, -25.0), (-9.516, 11.6, 25.0), (-17.22, 25.78, -25.0), (-8.334, 12.47, 25.0), (-14.61, 27.34, -25.0), (-7.071, 13.23, 25.0), (-11.86, 28.64, -25.0), (-5.74, 13.86, 25.0), (-8.999, 29.67, -25.0), (-4.354, 14.35, 25.0), (-6.048, 30.4, -25.0), (-2.926, 14.71, 25.0), (-3.039, 30.85, -25.0), (-1.47, 14.93, 25.0)], [], [(0, 1, 3, 2), (2, 3, 5, 4), (4, 5, 7, 6), (6, 7, 9, 8), (8, 9, 11, 10), (10, 11, 13, 12), (12, 13, 15, 14), (14, 15, 17, 16), (16, 17, 19, 18), (18, 19, 21, 20), (20, 21, 23, 22), (22, 23, 25, 24), (24, 25, 27, 26), (26, 27, 29, 28), (28, 29, 31, 30), (30, 31, 33, 32), (32, 33, 35, 34), (34, 35, 37, 36), (36, 37, 39, 38), (38, 39, 41, 40), (40, 41, 43, 42), (42, 43, 45, 44), (44, 45, 47, 46), (46, 47, 49, 48), (48, 49, 51, 50), (50, 51, 53, 52), (52, 53, 55, 54), (54, 55, 57, 56), (56, 57, 59, 58), (58, 59, 61, 60), (60, 61, 63, 62), (62, 63, 65, 64), (64, 65, 67, 66), (66, 67, 69, 68), (68, 69, 71, 70), (70, 71, 73, 72), (72, 73, 75, 74), (74, 75, 77, 76), (76, 77, 79, 78), (78, 79, 81, 80), (80, 81, 83, 82), (82, 83, 85, 84), (84, 85, 87, 86), (86, 87, 89, 88), (88, 89, 91, 90), (90, 91, 93, 92), (92, 93, 95, 94), (94, 95, 97, 96), (96, 97, 99, 98), (98, 99, 101, 100), (100, 101, 103, 102), (102, 103, 105, 104), (104, 105, 107, 106), (106, 107, 109, 108), (108, 109, 111, 110), (110, 111, 113, 112), (112, 113, 115, 114), (114, 115, 117, 116), (116, 117, 119, 118), (118, 119, 121, 120), (120, 121, 123, 122), (122, 123, 125, 124), (124, 125, 127, 126), (126, 127, 1, 0), (1, 127, 125, 123, 121, 119, 117, 115, 113, 111, 109, 107, 105, 103, 101, 99, 97, 95, 93, 91, 89, 87, 85, 83, 81, 79, 77, 75, 73, 71, 69, 67, 65, 63, 61, 59, 57, 55, 53, 51, 49, 47, 45, 43, 41, 39, 37, 35, 33, 31, 29, 27, 25, 23, 21, 19, 17, 15, 13, 11, 9, 7, 5, 3)])
_uv = me_cone_004.uv_layers.new(name='UVMap')
_uv.uv.foreach_set('vector', [1.0, 0.0, 1.0, 1.0, 0.9844, 1.0, 0.9844, 0.0, 0.9844, 0.0, 0.9844, 1.0, 0.9688, 1.0, 0.9688, 0.0, 0.9688, 0.0, 0.9688, 1.0, 0.9531, 1.0, 0.9531, 0.0, 0.9531, 0.0, 0.9531, 1.0, 0.9375, 1.0, 0.9375, 0.0, 0.9375, 0.0, 0.9375, 1.0, 0.9219, 1.0, 0.9219, 0.0, 0.9219, 0.0, 0.9219, 1.0, 0.9062, 1.0, 0.9062, 0.0, 0.9062, 0.0, 0.9062, 1.0, 0.8906, 1.0, 0.8906, 0.0, 0.8906, 0.0, 0.8906, 1.0, 0.875, 1.0, 0.875, 0.0, 0.875, 0.0, 0.875, 1.0, 0.8594, 1.0, 0.8594, 0.0, 0.8594, 0.0, 0.8594, 1.0, 0.8438, 1.0, 0.8438, 0.0, 0.8438, 0.0, 0.8438, 1.0, 0.8281, 1.0, 0.8281, 0.0, 0.8281, 0.0, 0.8281, 1.0, 0.8125, 1.0, 0.8125, 0.0, 0.8125, 0.0, 0.8125, 1.0, 0.7969, 1.0, 0.7969, 0.0, 0.7969, 0.0, 0.7969, 1.0, 0.7812, 1.0, 0.7812, 0.0, 0.7812, 0.0, 0.7812, 1.0, 0.7656, 1.0, 0.7656, 0.0, 0.7656, 0.0, 0.7656, 1.0, 0.75, 1.0, 0.75, 0.0, 0.75, 0.0, 0.75, 1.0, 0.7344, 1.0, 0.7344, 0.0, 0.7344, 0.0, 0.7344, 1.0, 0.7188, 1.0, 0.7188, 0.0, 0.7188, 0.0, 0.7188, 1.0, 0.7031, 1.0, 0.7031, 0.0, 0.7031, 0.0, 0.7031, 1.0, 0.6875, 1.0, 0.6875, 0.0, 0.6875, 0.0, 0.6875, 1.0, 0.6719, 1.0, 0.6719, 0.0, 0.6719, 0.0, 0.6719, 1.0, 0.6562, 1.0, 0.6562, 0.0, 0.6562, 0.0, 0.6562, 1.0, 0.6406, 1.0, 0.6406, 0.0, 0.6406, 0.0, 0.6406, 1.0, 0.625, 1.0, 0.625, 0.0, 0.625, 0.0, 0.625, 1.0, 0.6094, 1.0, 0.6094, 0.0, 0.6094, 0.0, 0.6094, 1.0, 0.5938, 1.0, 0.5938, 0.0, 0.5938, 0.0, 0.5938, 1.0, 0.5781, 1.0, 0.5781, 0.0, 0.5781, 0.0, 0.5781, 1.0, 0.5625, 1.0, 0.5625, 0.0, 0.5625, 0.0, 0.5625, 1.0, 0.5469, 1.0, 0.5469, 0.0, 0.5469, 0.0, 0.5469, 1.0, 0.5312, 1.0, 0.5312, 0.0, 0.5312, 0.0, 0.5312, 1.0, 0.5156, 1.0, 0.5156, 0.0, 0.5156, 0.0, 0.5156, 1.0, 0.5, 1.0, 0.5, 0.0, 0.5, 0.0, 0.5, 1.0, 0.4844, 1.0, 0.4844, 0.0, 0.4844, 0.0, 0.4844, 1.0, 0.4688, 1.0, 0.4688, 0.0, 0.4688, 0.0, 0.4688, 1.0, 0.4531, 1.0, 0.4531, 0.0, 0.4531, 0.0, 0.4531, 1.0, 0.4375, 1.0, 0.4375, 0.0, 0.4375, 0.0, 0.4375, 1.0, 0.4219, 1.0, 0.4219, 0.0, 0.4219, 0.0, 0.4219, 1.0, 0.4062, 1.0, 0.4062, 0.0, 0.4062, 0.0, 0.4062, 1.0, 0.3906, 1.0, 0.3906, 0.0, 0.3906, 0.0, 0.3906, 1.0, 0.375, 1.0, 0.375, 0.0, 0.375, 0.0, 0.375, 1.0, 0.3594, 1.0, 0.3594, 0.0, 0.3594, 0.0, 0.3594, 1.0, 0.3438, 1.0, 0.3438, 0.0, 0.3438, 0.0, 0.3438, 1.0, 0.3281, 1.0, 0.3281, 0.0, 0.3281, 0.0, 0.3281, 1.0, 0.3125, 1.0, 0.3125, 0.0, 0.3125, 0.0, 0.3125, 1.0, 0.2969, 1.0, 0.2969, 0.0, 0.2969, 0.0, 0.2969, 1.0, 0.2812, 1.0, 0.2812, 0.0, 0.2812, 0.0, 0.2812, 1.0, 0.2656, 1.0, 0.2656, 0.0, 0.2656, 0.0, 0.2656, 1.0, 0.25, 1.0, 0.25, 0.0, 0.25, 0.0, 0.25, 1.0, 0.2344, 1.0, 0.2344, 0.0, 0.2344, 0.0, 0.2344, 1.0, 0.2188, 1.0, 0.2188, 0.0, 0.2188, 0.0, 0.2188, 1.0, 0.2031, 1.0, 0.2031, 0.0, 0.2031, 0.0, 0.2031, 1.0, 0.1875, 1.0, 0.1875, 0.0, 0.1875, 0.0, 0.1875, 1.0, 0.1719, 1.0, 0.1719, 0.0, 0.1719, 0.0, 0.1719, 1.0, 0.1562, 1.0, 0.1562, 0.0, 0.1562, 0.0, 0.1562, 1.0, 0.1406, 1.0, 0.1406, 0.0, 0.1406, 0.0, 0.1406, 1.0, 0.125, 1.0, 0.125, 0.0, 0.125, 0.0, 0.125, 1.0, 0.1094, 1.0, 0.1094, 0.0, 0.1094, 0.0, 0.1094, 1.0, 0.09375, 1.0, 0.09375, 0.0, 0.09375, 0.0, 0.09375, 1.0, 0.07812, 1.0, 0.07812, 0.0, 0.07812, 0.0, 0.07812, 1.0, 0.0625, 1.0, 0.0625, 0.0, 0.0625, 0.0, 0.0625, 1.0, 0.04688, 1.0, 0.04688, 0.0, 0.04688, 0.0, 0.04688, 1.0, 0.03125, 1.0, 0.03125, 0.0, 0.03125, 0.0, 0.03125, 1.0, 0.01562, 1.0, 0.01562, 0.0, 0.01562, 0.0, 0.01562, 1.0, 0.0, 1.0, 0.0, 0.0, 0.0, 1.0, 0.01562, 1.0, 0.03125, 1.0, 0.04688, 1.0, 0.0625, 1.0, 0.07812, 1.0, 0.09375, 1.0, 0.1094, 1.0, 0.125, 1.0, 0.1406, 1.0, 0.1562, 1.0, 0.1719, 1.0, 0.1875, 1.0, 0.2031, 1.0, 0.2188, 1.0, 0.2344, 1.0, 0.25, 1.0, 0.2656, 1.0, 0.2812, 1.0, 0.2969, 1.0, 0.3125, 1.0, 0.3281, 1.0, 0.3438, 1.0, 0.3594, 1.0, 0.375, 1.0, 0.3906, 1.0, 0.4062, 1.0, 0.4219, 1.0, 0.4375, 1.0, 0.4531, 1.0, 0.4688, 1.0, 0.4844, 1.0, 0.5, 1.0, 0.5156, 1.0, 0.5312, 1.0, 0.5469, 1.0, 0.5625, 1.0, 0.5781, 1.0, 0.5938, 1.0, 0.6094, 1.0, 0.625, 1.0, 0.6406, 1.0, 0.6562, 1.0, 0.6719, 1.0, 0.6875, 1.0, 0.7031, 1.0, 0.7188, 1.0, 0.7344, 1.0, 0.75, 1.0, 0.7656, 1.0, 0.7812, 1.0, 0.7969, 1.0, 0.8125, 1.0, 0.8281, 1.0, 0.8438, 1.0, 0.8594, 1.0, 0.875, 1.0, 0.8906, 1.0, 0.9062, 1.0, 0.9219, 1.0, 0.9375, 1.0, 0.9531, 1.0, 0.9688, 1.0, 0.9844, 1.0])
me_cone_004.use_remesh_fix_poles = True
me_cone_004.use_remesh_preserve_attributes = False
me_cone_004.use_mirror_vertex_groups = False
me_cone_004.update()
me_cube_021 = bpy.data.meshes.new('Cube.021')
me_cube_021.from_pydata([(-1.0, -1.0, -1.0), (-1.0, -1.0, 1.0), (-1.0, 1.0, -1.0), (-1.0, 1.0, 1.0), (1.0, -1.0, -1.0), (1.0, -1.0, 1.0), (1.0, 1.0, -1.0), (1.0, 1.0, 1.0), (-1.0, 0.0, -0.15), (1.0, -0.4147, -0.4245), (1.0, 0.0, -0.15), (1.0, 0.4087, -0.3512), (-1.0, -0.4147, -0.4245), (-1.0, 0.4087, -0.3512), (1.0, -0.04084, -0.1512), (-1.0, -0.04084, -0.1512), (1.0, 0.3987, -0.3274), (-1.0, 0.3987, -0.3274), (1.0, -0.4087, -0.4488), (-1.0, -0.4087, -0.4488), (1.0, -0.08129, -0.1548), (-1.0, -0.08129, -0.1548), (1.0, -0.121, -0.1608), (-1.0, -0.121, -0.1608), (1.0, 0.385, -0.3043), (1.0, -0.3987, -0.4726), (-1.0, 0.385, -0.3043), (-1.0, -0.3987, -0.4726), (-1.0, 0.04084, -0.6488), (1.0, 0.04084, -0.6488), (1.0, -0.1595, -0.169), (-1.0, -0.1595, -0.169), (1.0, 0.3675, -0.2822), (-1.0, 0.3675, -0.2822), (1.0, 0.08129, -0.6452), (-1.0, 0.08129, -0.6452), (1.0, -0.1964, -0.1795), (-1.0, -0.1964, -0.1795), (1.0, -0.3849, -0.4957), (-1.0, -0.3849, -0.4957), (1.0, 0.121, -0.6392), (-1.0, 0.121, -0.6392), (1.0, 0.3464, -0.2611), (-1.0, 0.3464, -0.2611), (-1.0, -0.3725, -0.5115), (1.0, -0.3687, -0.5163), (1.0, -0.2315, -0.1921), (-1.0, -0.2315, -0.1921), (1.0, -0.3675, -0.5178), (-1.0, -0.3675, -0.5178), (1.0, 0.1595, -0.631), (-1.0, 0.1595, -0.631), (1.0, 0.3221, -0.2414), (-1.0, 0.3221, -0.2414), (1.0, -0.2643, -0.2067), (-1.0, -0.2643, -0.2067), (1.0, -0.3464, -0.5389), (-1.0, -0.3464, -0.5389), (1.0, 0.1964, -0.6205), (-1.0, 0.1964, -0.6205), (1.0, 0.2946, -0.2232), (-1.0, 0.2946, -0.2232), (1.0, -0.2946, -0.2232), (-1.0, -0.2946, -0.2232), (1.0, -0.3221, -0.5586), (-1.0, -0.3221, -0.5586), (1.0, 0.2315, -0.6079), (-1.0, 0.2315, -0.6079), (1.0, 0.2643, -0.2067), (-1.0, 0.2643, -0.2067), (1.0, -0.3221, -0.2414), (-1.0, -0.3221, -0.2414), (1.0, -0.2946, -0.5768), (-1.0, -0.2946, -0.5768), (1.0, 0.2643, -0.5933), (-1.0, 0.2643, -0.5933), (1.0, 0.2315, -0.1921), (-1.0, 0.2315, -0.1921), (1.0, -0.3464, -0.2611), (-1.0, -0.3464, -0.2611), (1.0, -0.2643, -0.5933), (-1.0, -0.2643, -0.5933), (1.0, 0.2946, -0.5768), (-1.0, 0.2946, -0.5768), (1.0, 0.1964, -0.1795), (-1.0, 0.1964, -0.1795), (1.0, -0.3675, -0.2822), (-1.0, -0.3675, -0.2822), (1.0, -0.2315, -0.6079), (-1.0, -0.2315, -0.6079), (1.0, 0.3221, -0.5586), (-1.0, 0.3221, -0.5586), (1.0, 0.1595, -0.169), (-1.0, 0.1595, -0.169), (1.0, -0.3849, -0.3043), (-1.0, -0.3849, -0.3043), (1.0, -0.1964, -0.6205), (-1.0, -0.1964, -0.6205), (1.0, 0.3464, -0.5389), (-1.0, 0.3464, -0.5389), (1.0, 0.121, -0.1608), (-1.0, 0.121, -0.1608), (1.0, -0.3987, -0.3274), (-1.0, -0.3987, -0.3274), (1.0, -0.1595, -0.631), (-1.0, -0.1595, -0.631), (1.0, 0.08129, -0.1548), (1.0, 0.3675, -0.5178), (-1.0, 0.3675, -0.5178), (-1.0, 0.08129, -0.1548), (-1.0, 0.38, -0.502), (1.0, -0.4087, -0.3512), (-1.0, -0.4087, -0.3512), (1.0, -0.121, -0.6392), (-1.0, -0.121, -0.6392), (1.0, 0.3849, -0.4957), (1.0, 0.04084, -0.1512), (-1.0, 0.3849, -0.4957), (-1.0, 0.04084, -0.1512), (1.0, -0.4147, -0.3755), (-1.0, -0.4147, -0.3755), (1.0, -0.08129, -0.6452), (-1.0, -0.08129, -0.6452), (1.0, 0.3987, -0.4726), (-1.0, 0.3987, -0.4726), (1.0, -0.4167, -0.4), (-1.0, -0.4167, -0.4), (1.0, 0.4087, -0.4488), (-1.0, 0.4087, -0.4488), (1.0, 0.4147, -0.4245), (-1.0, 0.4147, -0.4245), (1.0, 0.4167, -0.4), (-1.0, 0.4167, -0.4), (1.0, 0.4147, -0.3755), (-1.0, 0.4147, -0.3755), (1.0, -0.04084, -0.6488), (-1.0, -0.04084, -0.6488), (1.0, 3.344e-07, -0.65), (-1.0, 3.344e-07, -0.65)], [], [(2, 3, 7, 6), (4, 5, 1, 0), (2, 6, 4, 0), (7, 3, 1, 5), (14, 15, 8, 10), (20, 21, 15, 14), (22, 23, 21, 20), (30, 31, 23, 22), (36, 37, 31, 30), (46, 47, 37, 36), (54, 55, 47, 46), (62, 63, 55, 54), (70, 71, 63, 62), (78, 79, 71, 70), (86, 87, 79, 78), (94, 95, 87, 86), (102, 103, 95, 94), (111, 112, 103, 102), (119, 120, 112, 111), (125, 126, 120, 119), (126, 125, 9, 12), (18, 19, 12, 9), (25, 27, 19, 18), (38, 39, 27, 25), (45, 48, 49, 44, 39, 38), (56, 57, 49, 48), (64, 65, 57, 56), (72, 73, 65, 64), (80, 81, 73, 72), (88, 89, 81, 80), (96, 97, 89, 88), (104, 105, 97, 96), (113, 114, 105, 104), (121, 122, 114, 113), (135, 136, 122, 121), (137, 138, 136, 135), (28, 138, 137, 29), (34, 35, 28, 29), (40, 41, 35, 34), (50, 51, 41, 40), (58, 59, 51, 50), (66, 67, 59, 58), (74, 75, 67, 66), (82, 83, 75, 74), (90, 91, 83, 82), (98, 99, 91, 90), (107, 108, 99, 98), (115, 117, 110, 108, 107), (123, 124, 117, 115), (127, 128, 124, 123), (129, 130, 128, 127), (131, 132, 130, 129), (133, 134, 132, 131), (11, 13, 134, 133), (16, 17, 13, 11), (24, 26, 17, 16), (32, 33, 26, 24), (42, 43, 33, 32), (52, 53, 43, 42), (60, 61, 53, 52), (68, 69, 61, 60), (76, 77, 69, 68), (84, 85, 77, 76), (92, 93, 85, 84), (100, 101, 93, 92), (106, 109, 101, 100), (116, 118, 109, 106), (10, 8, 118, 116), (44, 0, 1, 3, 2, 110, 117, 124, 128, 130, 132, 134, 13, 17, 26, 33, 43, 53, 61, 69, 77, 85, 93, 101, 109, 118, 8, 15, 21, 23, 31, 37, 47, 55, 63, 71, 79, 87, 95, 103, 112, 120, 126, 12, 19, 27, 39), (110, 2, 0, 44, 49, 57, 65, 73, 81, 89, 97, 105, 114, 122, 136, 138, 28, 35, 41, 51, 59, 67, 75, 83, 91, 99, 108), (48, 45, 4, 6, 107, 98, 90, 82, 74, 66, 58, 50, 40, 34, 29, 137, 135, 121, 113, 104, 96, 88, 80, 72, 64, 56), (107, 6, 7, 5, 4, 45, 38, 25, 18, 9, 125, 119, 111, 102, 94, 86, 78, 70, 62, 54, 46, 36, 30, 22, 20, 14, 10, 116, 106, 100, 92, 84, 76, 68, 60, 52, 42, 32, 24, 16, 11, 133, 131, 129, 127, 123, 115)])
_uv = me_cube_021.uv_layers.new(name='UVMap')
_uv.uv.foreach_set('vector', [0.375, 0.25, 0.625, 0.25, 0.625, 0.5, 0.375, 0.5, 0.375, 0.75, 0.625, 0.75, 0.625, 1.0, 0.375, 1.0, 0.125, 0.5, 0.375, 0.5, 0.375, 0.75, 0.125, 0.75, 0.625, 0.5, 0.875, 0.5, 0.875, 0.75, 0.625, 0.75, 0.9844, 0.5357, 0.9844, 0.6429, 1.0, 0.6429, 1.0, 0.5357, 0.9688, 0.5357, 0.9688, 0.6429, 0.9844, 0.6429, 0.9844, 0.5357, 0.9531, 0.5357, 0.9531, 0.6429, 0.9688, 0.6429, 0.9688, 0.5357, 0.9375, 0.5357, 0.9375, 0.6429, 0.9531, 0.6429, 0.9531, 0.5357, 0.9219, 0.5357, 0.9219, 0.6429, 0.9375, 0.6429, 0.9375, 0.5357, 0.9062, 0.5357, 0.9062, 0.6429, 0.9219, 0.6429, 0.9219, 0.5357, 0.8906, 0.5357, 0.8906, 0.6429, 0.9063, 0.6429, 0.9062, 0.5357, 0.875, 0.5357, 0.875, 0.6429, 0.8906, 0.6429, 0.8906, 0.5357, 0.8594, 0.5357, 0.8594, 0.6429, 0.875, 0.6429, 0.875, 0.5357, 0.8438, 0.5357, 0.8438, 0.6429, 0.8594, 0.6429, 0.8594, 0.5357, 0.8281, 0.5357, 0.8281, 0.6429, 0.8438, 0.6429, 0.8438, 0.5357, 0.8125, 0.5357, 0.8125, 0.6429, 0.8281, 0.6429, 0.8281, 0.5357, 0.7969, 0.5357, 0.7969, 0.6429, 0.8125, 0.6429, 0.8125, 0.5357, 0.7812, 0.5357, 0.7812, 0.6429, 0.7969, 0.6429, 0.7969, 0.5357, 0.7656, 0.5357, 0.7656, 0.6429, 0.7812, 0.6429, 0.7812, 0.5357, 0.75, 0.5357, 0.75, 0.6429, 0.7656, 0.6429, 0.7656, 0.5357, 0.75, 0.6429, 0.75, 0.5357, 0.7344, 0.5357, 0.7344, 0.6429, 0.7188, 0.5357, 0.7188, 0.6429, 0.7344, 0.6429, 0.7344, 0.5357, 0.7031, 0.5357, 0.7031, 0.6429, 0.7188, 0.6429, 0.7188, 0.5357, 0.6875, 0.5357, 0.6875, 0.6429, 0.7031, 0.6429, 0.7031, 0.5357, 0.673, 0.5357, 0.6719, 0.5357, 0.6719, 0.6429, 0.6763, 0.6429, 0.6875, 0.6429, 0.6875, 0.5357, 0.6562, 0.5357, 0.6562, 0.6429, 0.6719, 0.6429, 0.6719, 0.5357, 0.6406, 0.5357, 0.6406, 0.6429, 0.6562, 0.6429, 0.6562, 0.5357, 0.625, 0.5357, 0.625, 0.6429, 0.6406, 0.6429, 0.6406, 0.5357, 0.6094, 0.5357, 0.6094, 0.6429, 0.625, 0.6429, 0.625, 0.5357, 0.5938, 0.5357, 0.5938, 0.6429, 0.6094, 0.6429, 0.6094, 0.5357, 0.5781, 0.5357, 0.5781, 0.6429, 0.5938, 0.6429, 0.5938, 0.5357, 0.5625, 0.5357, 0.5625, 0.6429, 0.5781, 0.6429, 0.5781, 0.5357, 0.5469, 0.5357, 0.5469, 0.6429, 0.5625, 0.6429, 0.5625, 0.5357, 0.5312, 0.5357, 0.5312, 0.6429, 0.5469, 0.6429, 0.5469, 0.5357, 0.5156, 0.5357, 0.5156, 0.6429, 0.5312, 0.6429, 0.5312, 0.5357, 0.5, 0.5357, 0.5, 0.6429, 0.5156, 0.6429, 0.5156, 0.5357, 0.4844, 0.6429, 0.5, 0.6429, 0.5, 0.5357, 0.4844, 0.5357, 0.4688, 0.5357, 0.4688, 0.6429, 0.4844, 0.6429, 0.4844, 0.5357, 0.4531, 0.5357, 0.4531, 0.6429, 0.4688, 0.6429, 0.4688, 0.5357, 0.4375, 0.5357, 0.4375, 0.6429, 0.4531, 0.6429, 0.4531, 0.5357, 0.4219, 0.5357, 0.4219, 0.6429, 0.4375, 0.6429, 0.4375, 0.5357, 0.4062, 0.5357, 0.4062, 0.6429, 0.4219, 0.6429, 0.4219, 0.5357, 0.3906, 0.5357, 0.3906, 0.6429, 0.4062, 0.6429, 0.4062, 0.5357, 0.375, 0.5357, 0.375, 0.6429, 0.3906, 0.6429, 0.3906, 0.5357, 0.3594, 0.5357, 0.3594, 0.6429, 0.375, 0.6429, 0.375, 0.5357, 0.3438, 0.5357, 0.3438, 0.6429, 0.3594, 0.6429, 0.3594, 0.5357, 0.3281, 0.5357, 0.3281, 0.6429, 0.3438, 0.6429, 0.3438, 0.5357, 0.3125, 0.5357, 0.3125, 0.6429, 0.317, 0.6429, 0.3281, 0.6429, 0.3281, 0.5357, 0.2969, 0.5357, 0.2969, 0.6429, 0.3125, 0.6429, 0.3125, 0.5357, 0.2812, 0.5357, 0.2812, 0.6429, 0.2969, 0.6429, 0.2969, 0.5357, 0.2656, 0.5357, 0.2656, 0.6429, 0.2812, 0.6429, 0.2812, 0.5357, 0.25, 0.5357, 0.25, 0.6429, 0.2656, 0.6429, 0.2656, 0.5357, 0.2344, 0.5357, 0.2344, 0.6429, 0.25, 0.6429, 0.25, 0.5357, 0.2188, 0.5357, 0.2188, 0.6429, 0.2344, 0.6429, 0.2344, 0.5357, 0.2031, 0.5357, 0.2031, 0.6429, 0.2188, 0.6429, 0.2188, 0.5357, 0.1875, 0.5357, 0.1875, 0.6429, 0.2031, 0.6429, 0.2031, 0.5357, 0.1719, 0.5357, 0.1719, 0.6429, 0.1875, 0.6429, 0.1875, 0.5357, 0.1562, 0.5357, 0.1562, 0.6429, 0.1719, 0.6429, 0.1719, 0.5357, 0.1406, 0.5357, 0.1406, 0.6429, 0.1562, 0.6429, 0.1562, 0.5357, 0.125, 0.5357, 0.125, 0.6429, 0.1406, 0.6429, 0.1406, 0.5357, 0.1094, 0.5357, 0.1094, 0.6429, 0.125, 0.6429, 0.125, 0.5357, 0.09375, 0.5357, 0.09375, 0.6429, 0.1094, 0.6429, 0.1094, 0.5357, 0.07812, 0.5357, 0.07812, 0.6429, 0.09375, 0.6429, 0.09375, 0.5357, 0.0625, 0.5357, 0.0625, 0.6429, 0.07812, 0.6429, 0.07812, 0.5357, 0.04688, 0.5357, 0.04688, 0.6429, 0.0625, 0.6429, 0.0625, 0.5357, 0.03125, 0.5357, 0.03125, 0.6429, 0.04688, 0.6429, 0.04688, 0.5357, 0.01562, 0.5357, 0.01562, 0.6429, 0.03125, 0.6429, 0.03125, 0.5357, 0.0, 0.5357, 0.0, 0.6429, 0.01562, 0.6429, 0.01562, 0.5357, 0.4361, 0.07844, 0.375, 0.0, 0.625, 0.0, 0.625, 0.25, 0.375, 0.25, 0.4372, 0.1725, 0.438, 0.1731, 0.4409, 0.1748, 0.4439, 0.1761, 0.4469, 0.1768, 0.45, 0.1771, 0.4531, 0.1768, 0.4561, 0.1761, 0.4591, 0.1748, 0.462, 0.1731, 0.4647, 0.1709, 0.4674, 0.1683, 0.4698, 0.1653, 0.4721, 0.1618, 0.4742, 0.158, 0.476, 0.1539, 0.4776, 0.1496, 0.4789, 0.1449, 0.4799, 0.1401, 0.4806, 0.1352, 0.4811, 0.1301, 0.4812, 0.125, 0.4811, 0.1199, 0.4806, 0.1148, 0.4799, 0.1099, 0.4789, 0.1051, 0.4776, 0.1004, 0.476, 0.09606, 0.4742, 0.09196, 0.4721, 0.08817, 0.4698, 0.08474, 0.4674, 0.08169, 0.4647, 0.07907, 0.462, 0.07688, 0.4591, 0.07516, 0.4561, 0.07392, 0.4531, 0.07317, 0.45, 0.07292, 0.4469, 0.07317, 0.4439, 0.07392, 0.4409, 0.07516, 0.438, 0.07688, 0.4372, 0.1725, 0.375, 0.25, 0.375, 0.0, 0.4361, 0.07844, 0.4353, 0.07907, 0.4326, 0.08169, 0.4302, 0.08474, 0.4279, 0.08817, 0.4258, 0.09196, 0.424, 0.09606, 0.4224, 0.1004, 0.4211, 0.1051, 0.4201, 0.1099, 0.4194, 0.1148, 0.4189, 0.1199, 0.4187, 0.125, 0.4189, 0.1301, 0.4194, 0.1352, 0.4201, 0.1401, 0.4211, 0.1449, 0.4224, 0.1496, 0.424, 0.1539, 0.4258, 0.158, 0.4279, 0.1618, 0.4302, 0.1653, 0.4326, 0.1683, 0.4353, 0.1709, 0.4353, 0.6709, 0.4355, 0.6711, 0.375, 0.75, 0.375, 0.5, 0.4353, 0.5791, 0.4326, 0.5817, 0.4302, 0.5847, 0.4279, 0.5882, 0.4258, 0.592, 0.424, 0.5961, 0.4224, 0.6004, 0.4211, 0.6051, 0.4201, 0.6099, 0.4194, 0.6148, 0.4189, 0.6199, 0.4187, 0.625, 0.4189, 0.6301, 0.4194, 0.6352, 0.4201, 0.6401, 0.4211, 0.6449, 0.4224, 0.6496, 0.424, 0.6539, 0.4258, 0.658, 0.4279, 0.6618, 0.4302, 0.6653, 0.4326, 0.6683, 0.4353, 0.5791, 0.375, 0.5, 0.625, 0.5, 0.625, 0.75, 0.375, 0.75, 0.4355, 0.6711, 0.438, 0.6731, 0.4409, 0.6748, 0.4439, 0.6761, 0.4469, 0.6768, 0.45, 0.6771, 0.4531, 0.6768, 0.4561, 0.6761, 0.4591, 0.6748, 0.462, 0.6731, 0.4647, 0.6709, 0.4674, 0.6683, 0.4698, 0.6653, 0.4721, 0.6618, 0.4742, 0.658, 0.476, 0.6539, 0.4776, 0.6496, 0.4789, 0.6449, 0.4799, 0.6401, 0.4806, 0.6352, 0.4811, 0.6301, 0.4812, 0.625, 0.4811, 0.6199, 0.4806, 0.6148, 0.4799, 0.6099, 0.4789, 0.6051, 0.4776, 0.6004, 0.476, 0.5961, 0.4742, 0.592, 0.4721, 0.5882, 0.4698, 0.5847, 0.4674, 0.5817, 0.4647, 0.5791, 0.462, 0.5769, 0.4591, 0.5752, 0.4561, 0.5739, 0.4531, 0.5732, 0.45, 0.5729, 0.4469, 0.5732, 0.4439, 0.5739, 0.4409, 0.5752, 0.438, 0.5769])
me_cube_021.use_remesh_fix_poles = True
me_cube_021.use_remesh_preserve_attributes = False
me_cube_021.use_mirror_vertex_groups = False
me_cube_021.update()
me_cube_017 = bpy.data.meshes.new('Cube.017')
me_cube_017.from_pydata([(-1.0, -1.0, -1.0), (-1.0, -1.0, 1.0), (-1.0, 1.0, -1.0), (-1.0, 1.0, 1.0), (1.0, -1.0, -1.0), (1.0, -1.0, 1.0), (1.0, 1.0, -1.0), (1.0, 1.0, 1.0)], [], [(0, 1, 3, 2), (2, 3, 7, 6), (6, 7, 5, 4), (4, 5, 1, 0), (2, 6, 4, 0), (7, 3, 1, 5)])
_uv = me_cube_017.uv_layers.new(name='UVMap')
_uv.uv.foreach_set('vector', [0.375, 0.0, 0.625, 0.0, 0.625, 0.25, 0.375, 0.25, 0.375, 0.25, 0.625, 0.25, 0.625, 0.5, 0.375, 0.5, 0.375, 0.5, 0.625, 0.5, 0.625, 0.75, 0.375, 0.75, 0.375, 0.75, 0.625, 0.75, 0.625, 1.0, 0.375, 1.0, 0.125, 0.5, 0.375, 0.5, 0.375, 0.75, 0.125, 0.75, 0.625, 0.5, 0.875, 0.5, 0.875, 0.75, 0.625, 0.75])
me_cube_017.use_remesh_fix_poles = True
me_cube_017.use_remesh_preserve_attributes = False
me_cube_017.use_mirror_vertex_groups = False
me_cube_017.update()

# ---- objects
ob_circle_003 = bpy.data.objects.new('Circle.003', me_circle_005)
ob_cone = bpy.data.objects.new('Cone', me_cone_004)
ob_cube_003 = bpy.data.objects.new('Cube.003', me_cube_021)
ob_cube_012 = bpy.data.objects.new('Cube.012', me_cube_017)

# ---- transforms, parenting, visibility, modifiers, constraints
ob_circle_003.location = (0.0, 0.0, 51.0)
ob_circle_003.scale = (34.0, 34.0, 1.0)
ob_circle_003.lineart.crease_threshold = 0.0
ob_cone.location = (0.0, 0.0, 79.0)
ob_cone.rotation_euler = (3.142, 0.0, 0.0)
ob_cone.lineart.crease_threshold = 0.0
_m = ob_cone.modifiers.new('Solidify', 'SOLIDIFY')
_m.solidify_mode = 'NON_MANIFOLD'
_m.thickness = 2.0
_m.nonmanifold_boundary_mode = 'FLAT'
ob_cube_003.location = (0.0, 4.5, 43.0)
ob_cube_003.rotation_euler = (0.0, 0.0, 1.571)
ob_cube_003.scale = (1.5, 3.0, 5.0)
ob_cube_003.lineart.crease_threshold = 0.0
ob_cube_012.location = (0.0, -4.5, 43.0)
ob_cube_012.rotation_euler = (0.0, 0.0, 1.571)
ob_cube_012.scale = (1.5, 3.0, 5.0)
ob_cube_012.lineart.crease_threshold = 0.0

# ---- collection membership
col_collection.objects.link(ob_circle_003)
col_collection.objects.link(ob_cone)
col_collection.objects.link(ob_cube_003)
col_collection.objects.link(ob_cube_012)

# ---- scene / render settings (as saved in the file)
scene.frame_start = 1; scene.frame_end = 250; scene.frame_set(1)
scene.render.engine = 'BLENDER_EEVEE_NEXT'
scene.cycles.use_denoising = False
scene.cycles.samples = 128
scene.cycles.sampling_pattern = 'TABULATED_SOBOL'
scene.cycles.use_adaptive_sampling = False
scene.cycles.use_light_tree = False
scene.view_settings.view_transform = 'Filmic'
bpy.context.view_layer.update()

# ---- added for rendering (the .blend has no active camera and no usable light): camera, sun
cam_auto = bpy.data.cameras.new('AutoCamera')
cam_auto.lens = 50.0
cam_auto.sensor_width = 36.0
cam_auto.clip_end = 1887.7
ob_auto_camera = bpy.data.objects.new('AutoCamera', cam_auto)
scene.collection.objects.link(ob_auto_camera)
ob_auto_camera.location = (107.562, -129.074, 157.049)
ob_auto_camera.rotation_euler = (1.09748, -7.21219e-08, 0.694738)
scene.camera = ob_auto_camera
light_auto_sun = bpy.data.lights.new('AutoSun', 'SUN')
light_auto_sun.energy = 3.0
light_auto_sun.angle = 0.0523599
ob_auto_sun = bpy.data.objects.new('AutoSun', light_auto_sun)
scene.collection.objects.link(ob_auto_sun)
ob_auto_sun.rotation_euler = (0.872665, 0.174533, 0.523599)
bpy.context.view_layer.update()
